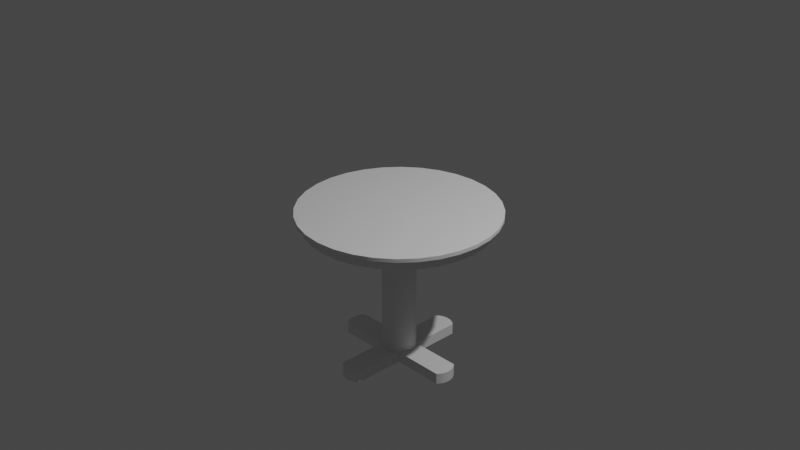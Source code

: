 # Source: Dinner_Table.blend  (saved by Blender 2.90.8; exported with 4.5.12 LTS)
import bpy
from mathutils import Matrix  # noqa: F401  (used for matrix-valued properties, if any)

bpy.ops.wm.read_factory_settings(use_empty=True)
scene = bpy.context.scene
scene.name = 'Scene'

# ---- collections
col_collection = bpy.data.collections.new('Collection'); scene.collection.children.link(col_collection)

# ---- node groups
ng_auto_smooth = bpy.data.node_groups.new('Auto Smooth', 'GeometryNodeTree')
_s = ng_auto_smooth.interface.new_socket(name='Geometry', in_out='OUTPUT', socket_type='NodeSocketGeometry')
_s = ng_auto_smooth.interface.new_socket(name='Geometry', in_out='INPUT', socket_type='NodeSocketGeometry')
_s = ng_auto_smooth.interface.new_socket(name='Angle', in_out='INPUT', socket_type='NodeSocketFloat')
_s.subtype = 'ANGLE'
_s.min_value = 0.0
_s.max_value = 3.142
ng_auto_smooth.is_modifier = True
_N = ng_auto_smooth.nodes; _L = ng_auto_smooth.links
n0 = _N.new('NodeGroupOutput'); n0.name = 'Group Output'; n0.location = (480, -100)
n1 = _N.new('NodeGroupInput'); n1.name = 'Group Input'; n1.location = (-420, -300)
n2 = _N.new('NodeGroupInput'); n2.name = 'Group Input.001'; n2.location = (-60, -100)
n3 = _N.new('GeometryNodeSetShadeSmooth'); n3.name = 'Set Shade Smooth'; n3.location = (120, -100)
n3.domain = 'EDGE'
n4 = _N.new('GeometryNodeSetShadeSmooth'); n4.name = 'Set Shade Smooth.001'; n4.location = (300, -100)
n5 = _N.new('GeometryNodeInputMeshEdgeAngle'); n5.name = 'Edge Angle'; n5.location = (-420, -220)
n6 = _N.new('GeometryNodeInputEdgeSmooth'); n6.name = 'Is Edge Smooth'; n6.location = (-60, -160)
n7 = _N.new('GeometryNodeInputShadeSmooth'); n7.name = 'Is Face Smooth'; n7.location = (-240, -340)
n8 = _N.new('FunctionNodeBooleanMath'); n8.name = 'Boolean Math'; n8.location = (-60, -220)
n9 = _N.new('FunctionNodeCompare'); n9.name = 'Compare'; n9.location = (-240, -180)
n9.operation = 'LESS_EQUAL'
_L.new(n5.outputs[0], n9.inputs[0])
_L.new(n4.outputs[0], n0.inputs[0])
_L.new(n1.outputs[1], n9.inputs[1])
_L.new(n9.outputs[0], n8.inputs[0])
_L.new(n7.outputs[0], n8.inputs[1])
_L.new(n2.outputs[0], n3.inputs[0])
_L.new(n6.outputs[0], n3.inputs[1])
_L.new(n3.outputs[0], n4.inputs[0])
_L.new(n8.outputs[0], n3.inputs[2])
n0.is_active_output = True

# ---- world
world_world = bpy.data.worlds.new('World'); scene.world = world_world
world_world.use_nodes = True; world_world.node_tree.nodes.clear()
_N = world_world.node_tree.nodes; _L = world_world.node_tree.links
n0 = _N.new('ShaderNodeOutputWorld'); n0.name = 'World Output'; n0.location = (300, 300)
n1 = _N.new('ShaderNodeBackground'); n1.name = 'Background'; n1.location = (10, 300)
n1.inputs[0].default_value = (0.05088, 0.05088, 0.05088, 1.0)
_L.new(n1.outputs[0], n0.inputs[0])
n0.is_active_output = True
world_world.color = (0.05088, 0.05088, 0.05088)
world_world.use_sun_shadow = False
world_world.sun_shadow_jitter_overblur = 0.0

# ---- cameras
cam_camera = bpy.data.cameras.new('Camera')
cam_camera.clip_end = 100.0
cam_camera.ortho_scale = 7.314

# ---- lights
light_light = bpy.data.lights.new('Light', 'POINT')
light_light.transmission_factor = 0.0
light_light.energy = 1000.0
light_light.shadow_soft_size = 0.1
light_light.shadow_maximum_resolution = 0.006
light_light.use_absolute_resolution = True

# ---- meshes
me_table = bpy.data.meshes.new('Table')
me_table.from_pydata([(-0.03577, 0.1781, -0.045), (-0.1969, 0.9804, 0.045), (-0.0003434, 0.1816, -0.045), (-0.001891, 1.0, 0.045), (0.0351, 0.1782, -0.045), (0.1932, 0.9812, 0.045), (0.06918, 0.1679, -0.045), (0.3809, 0.9246, 0.045), (0.1006, 0.1512, -0.045), (0.554, 0.8325, 0.045), (0.1282, 0.1287, -0.045), (0.7058, 0.7084, 0.045), (0.1508, 0.1012, -0.045), (0.8304, 0.5571, 0.045), (0.1677, 0.06982, -0.045), (0.9232, 0.3844, 0.045), (0.1781, 0.03577, -0.045), (0.9804, 0.1969, 0.045), (0.1816, 0.0003434, -0.045), (1.0, 0.001891, 0.045), (0.1782, -0.0351, -0.045), (0.9812, -0.1932, 0.045), (0.1679, -0.06918, -0.045), (0.9246, -0.3809, 0.045), (0.1512, -0.1006, -0.045), (0.8325, -0.554, 0.045), (0.1287, -0.1282, -0.045), (0.7084, -0.7058, 0.045), (0.1012, -0.1508, -0.045), (0.5571, -0.8304, 0.045), (0.06982, -0.1677, -0.045), (0.3844, -0.9232, 0.045), (0.03577, -0.1781, -0.045), (0.1969, -0.9804, 0.045), (0.0003433, -0.1816, -0.045), (0.00189, -1.0, 0.045), (-0.0351, -0.1782, -0.045), (-0.1932, -0.9812, 0.045), (-0.06919, -0.1679, -0.045), (-0.3809, -0.9246, 0.045), (-0.1006, -0.1512, -0.045), (-0.554, -0.8325, 0.045), (-0.1282, -0.1287, -0.045), (-0.7058, -0.7084, 0.045), (-0.1508, -0.1012, -0.045), (-0.8304, -0.5571, 0.045), (-0.1677, -0.06982, -0.045), (-0.9232, -0.3844, 0.045), (-0.1781, -0.03577, -0.045), (-0.9804, -0.1969, 0.045), (-0.1816, -0.0003432, -0.045), (-1.0, -0.00189, 0.045), (-0.1782, 0.0351, -0.045), (-0.9812, 0.1932, 0.045), (-0.1679, 0.06919, -0.045), (-0.9246, 0.3809, 0.045), (-0.1512, 0.1006, -0.045), (-0.8325, 0.554, 0.045), (-0.1287, 0.1282, -0.045), (-0.7084, 0.7058, 0.045), (-0.1012, 0.1508, -0.045), (-0.5571, 0.8304, 0.045), (-0.06982, 0.1677, -0.045), (-0.3844, 0.9232, 0.045), (-0.2897, 0.3092, 0.1078), (-0.2734, 0.5993, 0.1078), (-0.2467, 0.8509, 0.1078), (-0.4792, -0.7986, 0.1078), (-0.5331, -0.5611, 0.1078), (-0.5665, -0.2898, 0.1078), (-0.5782, -0.001092, 0.1078), (-0.5676, 0.2876, 0.1078), (-0.5352, 0.5591, 0.1078), (-0.4822, 0.7968, 0.1078), (-0.6965, -0.712, 0.1078), (-0.7745, -0.4971, 0.1078), (-0.8227, -0.256, 0.1078), (-0.8393, -0.001586, 0.1078), (-0.8237, 0.2529, 0.1078), (-0.7764, 0.4941, 0.1078), (-0.6992, 0.7094, 0.1078), (-0.4107, 0.9862, 0.1078), (-0.5952, 0.8871, 0.1078), (-0.7568, 0.754, 0.1078), (-0.8894, 0.5918, 0.1078), (-0.9877, 0.4069, 0.1078), (-1.048, 0.2064, 0.1078), (-1.068, -0.002019, 0.1078), (-1.047, -0.2104, 0.1078), (-0.9862, -0.4107, 0.1078), (-0.8871, -0.5952, 0.1078), (-0.754, -0.7568, 0.1078), (-0.5918, -0.8894, 0.1078), (-0.4069, -0.9877, 0.1078), (-0.2064, -1.048, 0.1078), (0.002019, -1.068, 0.1078), (0.2104, -1.047, 0.1078), (0.4107, -0.9862, 0.1078), (0.5952, -0.8871, 0.1078), (0.7568, -0.754, 0.1078), (0.8894, -0.5918, 0.1078), (0.9877, -0.4069, 0.1078), (1.048, -0.2064, 0.1078), (1.068, 0.00202, 0.1078), (1.047, 0.2104, 0.1078), (0.9862, 0.4107, 0.1078), (0.8871, 0.5952, 0.1078), (0.754, 0.7568, 0.1078), (0.5918, 0.8894, 0.1078), (0.4069, 0.9877, 0.1078), (0.2064, 1.048, 0.1078), (-0.2104, 1.047, 0.1078), (-0.00202, 1.068, 0.1078), (-0.1969, 0.9804, -0.045), (-0.001891, 1.0, -0.045), (0.1932, 0.9812, -0.045), (0.3809, 0.9246, -0.045), (0.554, 0.8325, -0.045), (0.7058, 0.7084, -0.045), (0.8304, 0.5571, -0.045), (0.9232, 0.3844, -0.045), (0.9804, 0.1969, -0.045), (1.0, 0.001891, -0.045), (0.9812, -0.1932, -0.045), (0.9246, -0.3809, -0.045), (0.8325, -0.554, -0.045), (0.7084, -0.7058, -0.045), (0.5571, -0.8304, -0.045), (0.3844, -0.9232, -0.045), (0.1969, -0.9804, -0.045), (0.00189, -1.0, -0.045), (-0.1932, -0.9812, -0.045), (-0.3809, -0.9246, -0.045), (-0.554, -0.8325, -0.045), (-0.7058, -0.7084, -0.045), (-0.8304, -0.5571, -0.045), (-0.9232, -0.3844, -0.045), (-0.9804, -0.1969, -0.045), (-1.0, -0.00189, -0.045), (-0.9812, 0.1932, -0.045), (-0.9246, 0.3809, -0.045), (-0.8325, 0.554, -0.045), (-0.7084, 0.7058, -0.045), (-0.5571, 0.8304, -0.045), (-0.3844, 0.9232, -0.045), (-0.03577, 0.1781, -1.603), (-0.0003434, 0.1816, -1.603), (0.0351, 0.1782, -1.603), (0.06918, 0.1679, -1.603), (0.1006, 0.1512, -1.603), (0.1282, 0.1287, -1.603), (0.1508, 0.1012, -1.603), (0.1677, 0.06982, -1.603), (0.1781, 0.03577, -1.603), (0.1816, 0.0003434, -1.603), (0.1782, -0.0351, -1.603), (0.1679, -0.06918, -1.603), (0.1512, -0.1006, -1.603), (0.1287, -0.1282, -1.603), (0.1012, -0.1508, -1.603), (0.06982, -0.1677, -1.603), (0.03577, -0.1781, -1.603), (0.0003433, -0.1816, -1.603), (-0.0351, -0.1782, -1.603), (-0.06919, -0.1679, -1.603), (-0.1006, -0.1512, -1.603), (-0.1282, -0.1287, -1.603), (-0.1508, -0.1012, -1.603), (-0.1677, -0.06982, -1.603), (-0.1781, -0.03577, -1.603), (-0.1816, -0.0003432, -1.603), (-0.1782, 0.0351, -1.603), (-0.1679, 0.06919, -1.603), (-0.1512, 0.1006, -1.603), (-0.1287, 0.1282, -1.603), (-0.1012, 0.1508, -1.603), (-0.06982, 0.1677, -1.603), (-0.00202, 1.068, 0.0682), (-0.2104, 1.047, 0.0682), (0.2064, 1.048, 0.0682), (0.4069, 0.9877, 0.0682), (0.5918, 0.8894, 0.0682), (0.754, 0.7568, 0.0682), (0.8871, 0.5952, 0.0682), (0.9862, 0.4107, 0.0682), (1.047, 0.2104, 0.0682), (1.068, 0.00202, 0.0682), (1.048, -0.2064, 0.0682), (0.9877, -0.4069, 0.0682), (0.8894, -0.5918, 0.0682), (0.7568, -0.754, 0.0682), (0.5952, -0.8871, 0.0682), (0.4107, -0.9862, 0.0682), (0.2104, -1.047, 0.0682), (0.002019, -1.068, 0.0682), (-0.2064, -1.048, 0.0682), (-0.4069, -0.9877, 0.0682), (-0.5918, -0.8894, 0.0682), (-0.754, -0.7568, 0.0682), (-0.8871, -0.5952, 0.0682), (-0.9862, -0.4107, 0.0682), (-1.047, -0.2104, 0.0682), (-1.068, -0.002019, 0.0682), (-1.048, 0.2064, 0.0682), (-0.9877, 0.4069, 0.0682), (-0.8894, 0.5918, 0.0682), (-0.7568, 0.754, 0.0682), (-0.5952, 0.8871, 0.0682), (-0.4107, 0.9862, 0.0682), (-0.2947, -0.0005569, 0.1078), (-0.2885, -0.3103, 0.1078), (-0.2712, -0.6003, 0.1078), (-0.2435, -0.8518, 0.1078), (-0.001644, 0.8694, 0.1078), (-0.00116, 0.6132, 0.1078), (-0.0005996, 0.3169, 0.1078), (-5.573e-07, 2.87e-07, 0.1078), (0.0005986, -0.3169, 0.1078), (0.001159, -0.6132, 0.1078), (0.001643, -0.8694, 0.1078), (0.2435, 0.8518, 0.1078), (0.2712, 0.6003, 0.1078), (0.2885, 0.3103, 0.1078), (0.2947, 0.0005576, 0.1078), (0.2897, -0.3092, 0.1078), (0.2734, -0.5993, 0.1078), (0.2467, -0.8509, 0.1078), (0.4792, 0.7986, 0.1078), (0.5331, 0.5611, 0.1078), (0.5665, 0.2898, 0.1078), (0.5782, 0.001093, 0.1078), (0.5676, -0.2876, 0.1078), (0.5352, -0.5591, 0.1078), (0.4822, -0.7968, 0.1078), (0.6965, 0.712, 0.1078), (0.7745, 0.4971, 0.1078), (0.8227, 0.256, 0.1078), (0.8393, 0.001587, 0.1078), (0.8237, -0.2529, 0.1078), (0.7764, -0.4941, 0.1078), (0.6992, -0.7094, 0.1078), (0.1184, 0.121, -1.603), (0.08147, 0.1358, -1.603), (0.04139, 0.1448, -1.603), (-0.0002795, 0.1478, -1.603), (-0.04194, 0.1447, -1.603), (-0.08198, 0.1355, -1.603), (-0.1189, 0.1206, -1.603), (0.1317, 0.08451, -1.603), (0.09063, 0.09539, -1.603), (0.0461, 0.1021, -1.603), (-0.0001972, 0.1043, -1.603), (-0.04649, 0.1019, -1.603), (-0.09099, 0.09505, -1.603), (-0.132, 0.08401, -1.603), (0.1399, 0.04353, -1.603), (0.09631, 0.04927, -1.603), (0.04905, 0.05276, -1.603), (-0.000102, 0.05388, -1.603), (-0.04925, 0.05257, -1.603), (-0.09649, 0.0489, -1.603), (-0.14, 0.043, -1.603), (0.1427, 0.0002699, -1.603), (0.09829, 0.0001859, -1.603), (0.05011, 9.481e-05, -1.603), (-4.968e-08, 1.078e-07, -1.603), (-0.05011, -9.465e-05, -1.603), (-0.09829, -0.0001856, -1.603), (-0.1427, -0.0002698, -1.603), (0.14, -0.043, -1.603), (0.0965, -0.0489, -1.603), (0.04925, -0.05257, -1.603), (0.0001018, -0.05388, -1.603), (-0.04905, -0.05276, -1.603), (-0.09631, -0.04927, -1.603), (-0.1399, -0.04353, -1.603), (0.132, -0.08401, -1.603), (0.09099, -0.09505, -1.603), (0.04649, -0.1019, -1.603), (0.0001971, -0.1043, -1.603), (-0.0461, -0.1021, -1.603), (-0.09063, -0.09539, -1.603), (-0.1317, -0.08451, -1.603), (0.1189, -0.1206, -1.603), (0.08198, -0.1355, -1.603), (0.04194, -0.1447, -1.603), (0.0002796, -0.1478, -1.603), (-0.04139, -0.1448, -1.603), (-0.08147, -0.1358, -1.603), (-0.1184, -0.121, -1.603), (0.1782, -0.0351, -0.4914), (0.1816, 0.0003434, -0.4914), (-0.1781, -0.03577, -0.4914), (-0.1677, -0.06982, -0.4914), (0.1679, -0.06918, -0.4914), (-0.1816, -0.0003432, -0.4914), (0.1512, -0.1006, -0.4914), (-0.1782, 0.0351, -0.4914), (0.1287, -0.1282, -0.4914), (-0.1679, 0.06919, -0.4914), (0.1012, -0.1508, -0.4914), (-0.0003434, 0.1816, -0.4914), (-0.03577, 0.1781, -0.4914), (-0.1512, 0.1006, -0.4914), (0.06982, -0.1677, -0.4914), (0.0351, 0.1782, -0.4914), (-0.1287, 0.1282, -0.4914), (0.03577, -0.1781, -0.4914), (0.06918, 0.1679, -0.4914), (-0.1012, 0.1508, -0.4914), (0.0003433, -0.1816, -0.4914), (0.1006, 0.1512, -0.4914), (-0.06982, 0.1677, -0.4914), (-0.0351, -0.1782, -0.4914), (0.1282, 0.1287, -0.4914), (-0.06919, -0.1679, -0.4914), (0.1508, 0.1012, -0.4914), (-0.1006, -0.1512, -0.4914), (0.1677, 0.06982, -0.4914), (-0.1282, -0.1287, -0.4914), (0.1781, 0.03577, -0.4914), (-0.1508, -0.1012, -0.4914), (0.1782, -0.0351, -1.186), (-0.1781, -0.03577, -1.186), (0.1679, -0.06918, -1.186), (-0.1816, -0.0003432, -1.186), (0.1512, -0.1006, -1.186), (-0.1782, 0.0351, -1.186), (0.1287, -0.1282, -1.186), (-0.1679, 0.06919, -1.186), (0.1012, -0.1508, -1.186), (-0.0003434, 0.1816, -1.186), (-0.1512, 0.1006, -1.186), (0.06982, -0.1677, -1.186), (0.0351, 0.1782, -1.186), (-0.1287, 0.1282, -1.186), (0.03577, -0.1781, -1.186), (0.06918, 0.1679, -1.186), (-0.1012, 0.1508, -1.186), (0.0003433, -0.1816, -1.186), (0.1006, 0.1512, -1.186), (-0.06982, 0.1677, -1.186), (-0.0351, -0.1782, -1.186), (0.1282, 0.1287, -1.186), (-0.06919, -0.1679, -1.186), (0.1508, 0.1012, -1.186), (-0.1006, -0.1512, -1.186), (0.1677, 0.06982, -1.186), (-0.1282, -0.1287, -1.186), (0.1781, 0.03577, -1.186), (-0.1508, -0.1012, -1.186), (0.1816, 0.0003434, -1.186), (-0.1677, -0.06982, -1.186), (-0.03577, 0.1781, -1.186), (0.1822, 0.0003446, -0.9982), (-0.1682, -0.07005, -0.9982), (-0.03589, 0.1786, -0.9982), (0.1788, -0.03521, -0.9982), (-0.1786, -0.03588, -0.9982), (0.1685, -0.06941, -0.9982), (-0.1822, -0.0003443, -0.9982), (0.1517, -0.1009, -0.9982), (-0.1788, 0.03521, -0.9982), (0.1291, -0.1286, -0.9982), (-0.1685, 0.06941, -0.9982), (0.1015, -0.1513, -0.9982), (-0.0003445, 0.1822, -0.9982), (-0.1517, 0.1009, -0.9982), (0.07005, -0.1682, -0.9982), (0.03521, 0.1788, -0.9982), (-0.1291, 0.1286, -0.9982), (0.03589, -0.1786, -0.9982), (0.06941, 0.1685, -0.9982), (-0.1015, 0.1513, -0.9982), (0.0003444, -0.1822, -0.9982), (0.1009, 0.1517, -0.9982), (-0.07005, 0.1682, -0.9982), (-0.03521, -0.1788, -0.9982), (0.1286, 0.1291, -0.9982), (-0.06941, -0.1685, -0.9982), (0.1513, 0.1015, -0.9982), (-0.1009, -0.1517, -0.9982), (0.1682, 0.07005, -0.9982), (-0.1286, -0.1291, -0.9982), (0.1786, 0.03589, -0.9982), (-0.1513, -0.1015, -0.9982), (0.1803, 0.000341, -0.6979), (-0.1665, -0.06932, -0.6979), (-0.03551, 0.1768, -0.6979), (0.1769, -0.03484, -0.6979), (-0.1768, -0.03551, -0.6979), (0.1667, -0.06869, -0.6979), (-0.1803, -0.0003407, -0.6979), (0.1501, -0.09989, -0.6979), (-0.1769, 0.03484, -0.6979), (0.1277, -0.1273, -0.6979), (-0.1667, 0.06869, -0.6979), (0.1005, -0.1497, -0.6979), (-0.0003409, 0.1803, -0.6979), (-0.1501, 0.09989, -0.6979), (0.06932, -0.1665, -0.6979), (0.03484, 0.1769, -0.6979), (-0.1277, 0.1273, -0.6979), (0.03551, -0.1768, -0.6979), (0.06869, 0.1667, -0.6979), (-0.1005, 0.1497, -0.6979), (0.0003408, -0.1803, -0.6979), (0.09989, 0.1501, -0.6979), (-0.06932, 0.1665, -0.6979), (-0.03484, -0.1769, -0.6979), (0.1273, 0.1277, -0.6979), (-0.06869, -0.1667, -0.6979), (0.1497, 0.1005, -0.6979), (-0.09989, -0.1501, -0.6979), (0.1665, 0.06932, -0.6979), (-0.1273, -0.1277, -0.6979), (0.1768, 0.03551, -0.6979), (-0.1497, -0.1005, -0.6979), (0.1769, -0.03484, -0.821), (-0.1767, -0.0355, -0.821), (0.1667, -0.06867, -0.821), (-0.1803, -0.0003407, -0.821), (0.1501, -0.09987, -0.821), (-0.1769, 0.03484, -0.821), (0.1277, -0.1272, -0.821), (-0.1667, 0.06867, -0.821), (0.1004, -0.1497, -0.821), (-0.0003409, 0.1803, -0.821), (-0.1501, 0.09987, -0.821), (0.0693, -0.1664, -0.821), (0.03484, 0.1769, -0.821), (-0.1277, 0.1272, -0.821), (0.0355, -0.1767, -0.821), (0.06867, 0.1667, -0.821), (-0.1004, 0.1497, -0.821), (0.0003408, -0.1803, -0.821), (0.09987, 0.1501, -0.821), (-0.0693, 0.1664, -0.821), (-0.03484, -0.1769, -0.821), (0.1272, 0.1277, -0.821), (-0.06867, -0.1667, -0.821), (0.1497, 0.1004, -0.821), (-0.09987, -0.1501, -0.821), (0.1664, 0.0693, -0.821), (-0.1272, -0.1277, -0.821), (0.1767, 0.0355, -0.821), (-0.1497, -0.1004, -0.821), (0.1803, 0.0003409, -0.821), (-0.1664, -0.0693, -0.821), (-0.0355, 0.1767, -0.821), (0.1782, -0.0351, -1.482), (-0.1781, -0.03577, -1.482), (0.1679, -0.06918, -1.482), (-0.1816, -0.0003432, -1.482), (0.1512, -0.1006, -1.482), (-0.1782, 0.0351, -1.482), (0.1287, -0.1282, -1.482), (-0.1679, 0.06919, -1.482), (0.1012, -0.1508, -1.482), (-0.0003434, 0.1816, -1.482), (-0.1512, 0.1006, -1.482), (0.06982, -0.1677, -1.482), (0.0351, 0.1782, -1.482), (-0.1287, 0.1282, -1.482), (0.03577, -0.1781, -1.482), (0.06918, 0.1679, -1.482), (-0.1012, 0.1508, -1.482), (0.0003433, -0.1816, -1.482), (0.1006, 0.1512, -1.482), (-0.06982, 0.1677, -1.482), (-0.0351, -0.1782, -1.482), (0.1282, 0.1287, -1.482), (-0.06919, -0.1679, -1.482), (0.1508, 0.1012, -1.482), (-0.1006, -0.1512, -1.482), (0.1677, 0.06982, -1.482), (-0.1282, -0.1287, -1.482), (0.1781, 0.03577, -1.482), (-0.1508, -0.1012, -1.482), (0.1816, 0.0003434, -1.482), (-0.1677, -0.06982, -1.482), (-0.03577, 0.1781, -1.482), (0.1297, -0.6886, -1.603), (0.1022, -0.7112, -1.603), (0.07086, -0.7281, -1.603), (0.03681, -0.7385, -1.603), (0.001388, -0.742, -1.603), (-0.03405, -0.7386, -1.603), (-0.06814, -0.7283, -1.603), (-0.09957, -0.7116, -1.603), (-0.1271, -0.6891, -1.603), (0.1297, -0.6886, -1.482), (0.1022, -0.7112, -1.482), (0.07086, -0.7281, -1.482), (0.03681, -0.7385, -1.482), (0.001388, -0.742, -1.482), (-0.03405, -0.7386, -1.482), (-0.06814, -0.7283, -1.482), (-0.09957, -0.7116, -1.482), (-0.1271, -0.6891, -1.482), (-0.6903, -0.1297, -1.603), (-0.7129, -0.1022, -1.603), (-0.7298, -0.07084, -1.603), (-0.7402, -0.03679, -1.603), (-0.7437, -0.001368, -1.603), (-0.7403, 0.03407, -1.603), (-0.7301, 0.06816, -1.603), (-0.7133, 0.09959, -1.603), (-0.6908, 0.1272, -1.603), (-0.7402, -0.03679, -1.482), (-0.7437, -0.001368, -1.482), (-0.7403, 0.03407, -1.482), (-0.7301, 0.06816, -1.482), (-0.7133, 0.09959, -1.482), (-0.6908, 0.1272, -1.482), (-0.6903, -0.1297, -1.482), (-0.7129, -0.1022, -1.482), (-0.7298, -0.07084, -1.482), (0.6905, 0.1297, -1.603), (0.7132, 0.1022, -1.603), (0.73, 0.07085, -1.603), (0.7404, 0.0368, -1.603), (0.744, 0.001376, -1.603), (0.7406, -0.03406, -1.603), (0.7303, -0.06815, -1.603), (0.7136, -0.09958, -1.603), (0.691, -0.1271, -1.603), (0.7406, -0.03406, -1.482), (0.7303, -0.06815, -1.482), (0.7136, -0.09958, -1.482), (0.691, -0.1271, -1.482), (0.6905, 0.1297, -1.482), (0.7132, 0.1022, -1.482), (0.73, 0.07085, -1.482), (0.7404, 0.0368, -1.482), (0.744, 0.001376, -1.482), (-0.03683, 0.738, -1.603), (-0.001402, 0.7416, -1.603), (0.03404, 0.7382, -1.603), (0.06813, 0.7279, -1.603), (0.09956, 0.7112, -1.603), (0.1271, 0.6886, -1.603), (-0.1297, 0.6882, -1.603), (-0.1022, 0.7108, -1.603), (-0.07088, 0.7276, -1.603), (-0.001402, 0.7416, -1.482), (0.03404, 0.7382, -1.482), (-0.1297, 0.6882, -1.482), (0.06813, 0.7279, -1.482), (-0.1022, 0.7108, -1.482), (0.09956, 0.7112, -1.482), (-0.07088, 0.7276, -1.482), (0.1271, 0.6886, -1.482), (-0.03683, 0.738, -1.482)], [], [(113, 1, 3, 114), (114, 3, 5, 115), (115, 5, 7, 116), (116, 7, 9, 117), (117, 9, 11, 118), (118, 11, 13, 119), (119, 13, 15, 120), (120, 15, 17, 121), (121, 17, 19, 122), (122, 19, 21, 123), (123, 21, 23, 124), (124, 23, 25, 125), (125, 25, 27, 126), (126, 27, 29, 127), (127, 29, 31, 128), (128, 31, 33, 129), (129, 33, 35, 130), (130, 35, 37, 131), (131, 37, 39, 132), (132, 39, 41, 133), (133, 41, 43, 134), (134, 43, 45, 135), (135, 45, 47, 136), (136, 47, 49, 137), (137, 49, 51, 138), (138, 51, 53, 139), (139, 53, 55, 140), (140, 55, 57, 141), (141, 57, 59, 142), (142, 59, 61, 143), (212, 94, 95, 219), (143, 61, 63, 144), (144, 63, 1, 113), (211, 212, 219, 218), (210, 211, 218, 217), (209, 210, 217, 216), (64, 209, 216, 215), (65, 64, 215, 214), (66, 65, 214, 213), (111, 66, 213, 112), (67, 93, 94, 212), (68, 67, 212, 211), (69, 68, 211, 210), (70, 69, 210, 209), (71, 70, 209, 64), (72, 71, 64, 65), (73, 72, 65, 66), (81, 73, 66, 111), (74, 92, 93, 67), (75, 74, 67, 68), (76, 75, 68, 69), (77, 76, 69, 70), (78, 77, 70, 71), (79, 78, 71, 72), (80, 79, 72, 73), (82, 80, 73, 81), (90, 91, 92, 74), (89, 90, 74, 75), (88, 89, 75, 76), (87, 88, 76, 77), (86, 87, 77, 78), (85, 86, 78, 79), (84, 85, 79, 80), (83, 84, 80, 82), (21, 19, 186, 187), (1, 63, 208, 178), (3, 1, 178, 177), (47, 45, 199, 200), (29, 27, 190, 191), (11, 9, 181, 182), (55, 53, 203, 204), (37, 35, 194, 195), (19, 17, 185, 186), (63, 61, 207, 208), (45, 43, 198, 199), (27, 25, 189, 190), (9, 7, 180, 181), (53, 51, 202, 203), (35, 33, 193, 194), (17, 15, 184, 185), (61, 59, 206, 207), (43, 41, 197, 198), (25, 23, 188, 189), (7, 5, 179, 180), (51, 49, 201, 202), (33, 31, 192, 193), (15, 13, 183, 184), (59, 57, 205, 206), (41, 39, 196, 197), (23, 21, 187, 188), (5, 3, 177, 179), (49, 47, 200, 201), (31, 29, 191, 192), (13, 11, 182, 183), (57, 55, 204, 205), (39, 37, 195, 196), (454, 456, 530, 529), (2, 0, 113, 114), (4, 2, 114, 115), (6, 4, 115, 116), (8, 6, 116, 117), (10, 8, 117, 118), (12, 10, 118, 119), (14, 12, 119, 120), (16, 14, 120, 121), (18, 16, 121, 122), (20, 18, 122, 123), (22, 20, 123, 124), (24, 22, 124, 125), (26, 24, 125, 126), (28, 26, 126, 127), (30, 28, 127, 128), (32, 30, 128, 129), (34, 32, 129, 130), (36, 34, 130, 131), (38, 36, 131, 132), (40, 38, 132, 133), (42, 40, 133, 134), (44, 42, 134, 135), (46, 44, 135, 136), (48, 46, 136, 137), (50, 48, 137, 138), (52, 50, 138, 139), (54, 52, 139, 140), (56, 54, 140, 141), (58, 56, 141, 142), (60, 58, 142, 143), (62, 60, 143, 144), (0, 62, 144, 113), (150, 151, 241, 149), (168, 167, 501, 502), (153, 152, 520, 521), (476, 478, 516, 515), (479, 450, 527, 535), (455, 457, 512, 511), (152, 151, 519, 520), (167, 166, 500, 501), (467, 470, 496, 495), (176, 175, 543, 544), (174, 173, 507, 508), (161, 160, 484, 485), (468, 471, 552, 550), (480, 451, 509, 517), (461, 464, 494, 493), (146, 145, 536, 537), (175, 174, 542, 543), (160, 159, 483, 484), (469, 481, 553, 551), (462, 465, 548, 546), (159, 158, 482, 483), (463, 466, 549, 547), (481, 459, 545, 553), (456, 458, 492, 491), (477, 479, 535, 534), (470, 472, 497, 496), (151, 150, 518, 519), (166, 165, 489, 490), (158, 157, 525, 526), (478, 480, 517, 516), (471, 473, 532, 531), (173, 172, 506, 507), (206, 205, 84, 83), (179, 177, 112, 110), (192, 191, 98, 97), (205, 204, 85, 84), (177, 178, 111, 112), (191, 190, 99, 98), (204, 203, 86, 85), (190, 189, 100, 99), (203, 202, 87, 86), (189, 188, 101, 100), (202, 201, 88, 87), (188, 187, 102, 101), (201, 200, 89, 88), (187, 186, 103, 102), (200, 199, 90, 89), (186, 185, 104, 103), (199, 198, 91, 90), (185, 184, 105, 104), (198, 197, 92, 91), (184, 183, 106, 105), (197, 196, 93, 92), (183, 182, 107, 106), (196, 195, 94, 93), (178, 208, 81, 111), (182, 181, 108, 107), (195, 194, 95, 94), (208, 207, 82, 81), (181, 180, 109, 108), (194, 193, 96, 95), (207, 206, 83, 82), (180, 179, 110, 109), (193, 192, 97, 96), (112, 213, 220, 110), (213, 214, 221, 220), (214, 215, 222, 221), (215, 216, 223, 222), (216, 217, 224, 223), (217, 218, 225, 224), (218, 219, 226, 225), (219, 95, 96, 226), (110, 220, 227, 109), (220, 221, 228, 227), (221, 222, 229, 228), (222, 223, 230, 229), (223, 224, 231, 230), (224, 225, 232, 231), (225, 226, 233, 232), (226, 96, 97, 233), (109, 227, 234, 108), (227, 228, 235, 234), (228, 229, 236, 235), (229, 230, 237, 236), (230, 231, 238, 237), (231, 232, 239, 238), (232, 233, 240, 239), (233, 97, 98, 240), (108, 234, 106, 107), (234, 235, 105, 106), (235, 236, 104, 105), (236, 237, 103, 104), (237, 238, 102, 103), (238, 239, 101, 102), (239, 240, 100, 101), (240, 98, 99, 100), (151, 152, 248, 241), (152, 153, 255, 248), (153, 154, 262, 255), (154, 155, 269, 262), (155, 156, 276, 269), (156, 157, 283, 276), (157, 158, 159, 283), (149, 241, 242, 148), (241, 248, 249, 242), (248, 255, 256, 249), (255, 262, 263, 256), (262, 269, 270, 263), (269, 276, 277, 270), (276, 283, 284, 277), (283, 159, 160, 284), (148, 242, 243, 147), (242, 249, 250, 243), (249, 256, 257, 250), (256, 263, 264, 257), (263, 270, 271, 264), (270, 277, 278, 271), (277, 284, 285, 278), (284, 160, 161, 285), (147, 243, 244, 146), (243, 250, 251, 244), (250, 257, 258, 251), (257, 264, 265, 258), (264, 271, 272, 265), (271, 278, 279, 272), (278, 285, 286, 279), (285, 161, 162, 286), (146, 244, 245, 145), (244, 251, 252, 245), (251, 258, 259, 252), (258, 265, 266, 259), (265, 272, 273, 266), (272, 279, 280, 273), (279, 286, 287, 280), (286, 162, 163, 287), (145, 245, 246, 176), (245, 252, 253, 246), (252, 259, 260, 253), (259, 266, 267, 260), (266, 273, 274, 267), (273, 280, 281, 274), (280, 287, 288, 281), (287, 163, 164, 288), (176, 246, 247, 175), (246, 253, 254, 247), (253, 260, 261, 254), (260, 267, 268, 261), (267, 274, 275, 268), (274, 281, 282, 275), (281, 288, 289, 282), (288, 164, 165, 289), (175, 247, 173, 174), (247, 254, 172, 173), (254, 261, 171, 172), (261, 268, 170, 171), (268, 275, 169, 170), (275, 282, 168, 169), (282, 289, 167, 168), (289, 165, 166, 167), (44, 46, 293, 321), (16, 18, 291, 320), (42, 44, 321, 319), (14, 16, 320, 318), (40, 42, 319, 317), (12, 14, 318, 316), (38, 40, 317, 315), (10, 12, 316, 314), (36, 38, 315, 313), (62, 0, 302, 312), (8, 10, 314, 311), (34, 36, 313, 310), (60, 62, 312, 309), (6, 8, 311, 308), (32, 34, 310, 307), (58, 60, 309, 306), (4, 6, 308, 305), (30, 32, 307, 304), (56, 58, 306, 303), (2, 4, 305, 301), (28, 30, 304, 300), (54, 56, 303, 299), (0, 2, 301, 302), (26, 28, 300, 298), (52, 54, 299, 297), (24, 26, 298, 296), (50, 52, 297, 295), (22, 24, 296, 294), (48, 50, 295, 292), (20, 22, 294, 290), (46, 48, 292, 293), (18, 20, 290, 291), (385, 355, 352, 350), (384, 354, 351, 349), (383, 385, 350, 348), (382, 384, 349, 347), (381, 383, 348, 346), (380, 382, 347, 345), (379, 381, 346, 344), (378, 380, 345, 343), (377, 379, 344, 342), (376, 356, 353, 341), (375, 378, 343, 340), (374, 377, 342, 339), (373, 376, 341, 338), (372, 375, 340, 337), (371, 374, 339, 336), (370, 373, 338, 335), (369, 372, 337, 334), (368, 371, 336, 333), (367, 370, 335, 332), (366, 369, 334, 331), (365, 368, 333, 330), (364, 367, 332, 329), (356, 366, 331, 353), (363, 365, 330, 328), (362, 364, 329, 327), (361, 363, 328, 326), (360, 362, 327, 325), (359, 361, 326, 324), (358, 360, 325, 323), (357, 359, 324, 322), (355, 358, 323, 352), (354, 357, 322, 351), (447, 418, 357, 354), (448, 419, 358, 355), (418, 420, 359, 357), (419, 421, 360, 358), (420, 422, 361, 359), (421, 423, 362, 360), (422, 424, 363, 361), (423, 425, 364, 362), (424, 426, 365, 363), (449, 427, 366, 356), (425, 428, 367, 364), (426, 429, 368, 365), (427, 430, 369, 366), (428, 431, 370, 367), (429, 432, 371, 368), (430, 433, 372, 369), (431, 434, 373, 370), (432, 435, 374, 371), (433, 436, 375, 372), (434, 437, 376, 373), (435, 438, 377, 374), (436, 439, 378, 375), (437, 449, 356, 376), (438, 440, 379, 377), (439, 441, 380, 378), (440, 442, 381, 379), (441, 443, 382, 380), (442, 444, 383, 381), (443, 445, 384, 382), (444, 446, 385, 383), (445, 447, 354, 384), (446, 448, 355, 385), (321, 293, 387, 417), (320, 291, 386, 416), (319, 321, 417, 415), (318, 320, 416, 414), (317, 319, 415, 413), (316, 318, 414, 412), (315, 317, 413, 411), (314, 316, 412, 410), (313, 315, 411, 409), (312, 302, 388, 408), (311, 314, 410, 407), (310, 313, 409, 406), (309, 312, 408, 405), (308, 311, 407, 404), (307, 310, 406, 403), (306, 309, 405, 402), (305, 308, 404, 401), (304, 307, 403, 400), (303, 306, 402, 399), (301, 305, 401, 398), (300, 304, 400, 397), (299, 303, 399, 396), (302, 301, 398, 388), (298, 300, 397, 395), (297, 299, 396, 394), (296, 298, 395, 393), (295, 297, 394, 392), (294, 296, 393, 391), (292, 295, 392, 390), (290, 294, 391, 389), (293, 292, 390, 387), (291, 290, 389, 386), (417, 387, 448, 446), (416, 386, 447, 445), (415, 417, 446, 444), (414, 416, 445, 443), (413, 415, 444, 442), (412, 414, 443, 441), (411, 413, 442, 440), (410, 412, 441, 439), (409, 411, 440, 438), (408, 388, 449, 437), (407, 410, 439, 436), (406, 409, 438, 435), (405, 408, 437, 434), (404, 407, 436, 433), (403, 406, 435, 432), (402, 405, 434, 431), (401, 404, 433, 430), (400, 403, 432, 429), (399, 402, 431, 428), (398, 401, 430, 427), (397, 400, 429, 426), (396, 399, 428, 425), (388, 398, 427, 449), (395, 397, 426, 424), (394, 396, 425, 423), (393, 395, 424, 422), (392, 394, 423, 421), (391, 393, 422, 420), (390, 392, 421, 419), (389, 391, 420, 418), (387, 390, 419, 448), (386, 389, 418, 447), (350, 352, 480, 478), (349, 351, 479, 477), (348, 350, 478, 476), (347, 349, 477, 475), (346, 348, 476, 474), (345, 347, 475, 473), (344, 346, 474, 472), (343, 345, 473, 471), (342, 344, 472, 470), (341, 353, 481, 469), (340, 343, 471, 468), (339, 342, 470, 467), (338, 341, 469, 466), (337, 340, 468, 465), (336, 339, 467, 464), (335, 338, 466, 463), (334, 337, 465, 462), (333, 336, 464, 461), (332, 335, 463, 460), (331, 334, 462, 459), (330, 333, 461, 458), (329, 332, 460, 457), (353, 331, 459, 481), (328, 330, 458, 456), (327, 329, 457, 455), (326, 328, 456, 454), (325, 327, 455, 453), (324, 326, 454, 452), (323, 325, 453, 451), (322, 324, 452, 450), (352, 323, 451, 480), (351, 322, 450, 479), (491, 492, 483, 482), (492, 493, 484, 483), (493, 494, 485, 484), (494, 495, 486, 485), (495, 496, 487, 486), (496, 497, 488, 487), (497, 498, 489, 488), (498, 499, 490, 489), (162, 161, 485, 486), (474, 476, 499, 498), (476, 166, 490, 499), (163, 162, 486, 487), (458, 461, 493, 492), (158, 456, 491, 482), (164, 163, 487, 488), (472, 474, 498, 497), (464, 467, 495, 494), (165, 164, 488, 489), (517, 509, 503, 502), (509, 510, 504, 503), (510, 511, 505, 504), (511, 512, 506, 505), (512, 513, 507, 506), (513, 514, 508, 507), (515, 516, 501, 500), (516, 517, 502, 501), (460, 463, 514, 513), (169, 168, 502, 503), (453, 455, 511, 510), (170, 169, 503, 504), (166, 476, 515, 500), (171, 170, 504, 505), (451, 453, 510, 509), (457, 460, 513, 512), (463, 174, 508, 514), (172, 171, 505, 506), (535, 527, 523, 522), (527, 528, 524, 523), (528, 529, 525, 524), (529, 530, 526, 525), (531, 532, 519, 518), (532, 533, 520, 519), (533, 534, 521, 520), (534, 535, 522, 521), (475, 477, 534, 533), (154, 153, 521, 522), (155, 154, 522, 523), (452, 454, 529, 528), (473, 475, 533, 532), (156, 155, 523, 524), (456, 158, 526, 530), (157, 156, 524, 525), (450, 452, 528, 527), (150, 471, 531, 518), (553, 545, 537, 536), (545, 546, 538, 537), (546, 548, 539, 538), (547, 549, 543, 542), (548, 550, 540, 539), (549, 551, 544, 543), (550, 552, 541, 540), (551, 553, 536, 544), (147, 146, 537, 538), (145, 176, 544, 536), (459, 462, 546, 545), (148, 147, 538, 539), (466, 469, 551, 549), (465, 468, 550, 548), (149, 148, 539, 540), (174, 463, 547, 542), (150, 149, 540, 541), (471, 150, 541, 552)])
me_table.polygons.foreach_set('use_smooth', [True] * 552)
_uv = me_table.uv_layers.new(name='UVMap')
_uv.uv.foreach_set('vector', [1.0, 0.5, 1.0, 1.0, 0.9688, 1.0, 0.9688, 0.5, 0.9688, 0.5, 0.9688, 1.0, 0.9375, 1.0, 0.9375, 0.5, 0.9375, 0.5, 0.9375, 1.0, 0.9062, 1.0, 0.9062, 0.5, 0.9062, 0.5, 0.9062, 1.0, 0.875, 1.0, 0.875, 0.5, 0.875, 0.5, 0.875, 1.0, 0.8438, 1.0, 0.8438, 0.5, 0.8438, 0.5, 0.8438, 1.0, 0.8125, 1.0, 0.8125, 0.5, 0.8125, 0.5, 0.8125, 1.0, 0.7812, 1.0, 0.7812, 0.5, 0.7812, 0.5, 0.7812, 1.0, 0.75, 1.0, 0.75, 0.5, 0.75, 0.5, 0.75, 1.0, 0.7188, 1.0, 0.7188, 0.5, 0.7188, 0.5, 0.7188, 1.0, 0.6875, 1.0, 0.6875, 0.5, 0.6875, 0.5, 0.6875, 1.0, 0.6562, 1.0, 0.6562, 0.5, 0.6562, 0.5, 0.6562, 1.0, 0.625, 1.0, 0.625, 0.5, 0.625, 0.5, 0.625, 1.0, 0.5938, 1.0, 0.5938, 0.5, 0.5938, 0.5, 0.5938, 1.0, 0.5625, 1.0, 0.5625, 0.5, 0.5625, 0.5, 0.5625, 1.0, 0.5312, 1.0, 0.5312, 0.5, 0.5312, 0.5, 0.5312, 1.0, 0.5, 1.0, 0.5, 0.5, 0.5, 0.5, 0.5, 1.0, 0.4688, 1.0, 0.4688, 0.5, 0.4688, 0.5, 0.4688, 1.0, 0.4375, 1.0, 0.4375, 0.5, 0.4375, 0.5, 0.4375, 1.0, 0.4062, 1.0, 0.4062, 0.5, 0.4062, 0.5, 0.4062, 1.0, 0.375, 1.0, 0.375, 0.5, 0.375, 0.5, 0.375, 1.0, 0.3438, 1.0, 0.3438, 0.5, 0.3438, 0.5, 0.3438, 1.0, 0.3125, 1.0, 0.3125, 0.5, 0.3125, 0.5, 0.3125, 1.0, 0.2812, 1.0, 0.2812, 0.5, 0.2812, 0.5, 0.2812, 1.0, 0.25, 1.0, 0.25, 0.5, 0.25, 0.5, 0.25, 1.0, 0.2188, 1.0, 0.2188, 0.5, 0.2188, 0.5, 0.2188, 1.0, 0.1875, 1.0, 0.1875, 0.5, 0.1875, 0.5, 0.1875, 1.0, 0.1562, 1.0, 0.1562, 0.5, 0.1562, 0.5, 0.1562, 1.0, 0.125, 1.0, 0.125, 0.5, 0.125, 0.5, 0.125, 1.0, 0.09375, 1.0, 0.09375, 0.5, 0.09375, 0.5, 0.09375, 1.0, 0.0625, 1.0, 0.0625, 0.5, 0.483, 1.0, 0.4375, 1.0, 0.4688, 1.0, 0.5122, 1.0, 0.0625, 0.5, 0.0625, 1.0, 0.03125, 1.0, 0.03125, 0.5, 0.03125, 0.5, 0.03125, 1.0, 0.0, 1.0, 0.0, 0.5, 0.5087, 1.0, 0.483, 1.0, 0.5122, 1.0, 0.5402, 1.0, 0.5312, 1.0, 0.5087, 1.0, 0.5402, 1.0, 0.5655, 1.0, 0.5575, 1.0, 0.5312, 1.0, 0.5655, 1.0, 0.5938, 1.0, 0.5938, 1.0, 0.5575, 1.0, 0.5938, 1.0, 0.63, 1.0, 0.651, 1.0, 0.5938, 1.0, 0.63, 1.0, 0.683, 1.0, 0.7557, 1.0, 0.651, 1.0, 0.683, 1.0, 0.7731, 1.0, 1.0, 1.0, 0.7557, 1.0, 0.7731, 1.0, 0.9688, 1.0, 0.3709, 1.0, 0.4062, 1.0, 0.4375, 1.0, 0.3977, 1.0, 0.3438, 1.0, 0.3709, 1.0, 0.3977, 1.0, 0.3698, 1.0, 0.3177, 1.0, 0.3438, 1.0, 0.3698, 1.0, 0.3438, 1.0, 0.2902, 1.0, 0.3177, 1.0, 0.3438, 1.0, 0.3155, 1.0, 0.2587, 1.0, 0.2902, 1.0, 0.3155, 1.0, 0.2812, 1.0, 0.2188, 1.0, 0.2587, 1.0, 0.2812, 1.0, 0.2344, 1.0, 0.1587, 1.0, 0.2188, 1.0, 0.2344, 1.0, 0.1591, 1.0, 0.03125, 1.0, 0.1587, 1.0, 0.1591, 1.0, 0.0, 1.0, 0.3438, 1.0, 0.375, 1.0, 0.4062, 1.0, 0.3709, 1.0, 0.3166, 1.0, 0.3438, 1.0, 0.3709, 1.0, 0.3438, 1.0, 0.2898, 1.0, 0.3166, 1.0, 0.3438, 1.0, 0.3177, 1.0, 0.2622, 1.0, 0.2898, 1.0, 0.3177, 1.0, 0.2902, 1.0, 0.233, 1.0, 0.2622, 1.0, 0.2902, 1.0, 0.2587, 1.0, 0.1998, 1.0, 0.233, 1.0, 0.2587, 1.0, 0.2188, 1.0, 0.1563, 1.0, 0.1998, 1.0, 0.2188, 1.0, 0.1587, 1.0, 0.0625, 1.0, 0.1563, 1.0, 0.1587, 1.0, 0.03125, 1.0, 0.3125, 1.0, 0.3438, 1.0, 0.375, 1.0, 0.3438, 1.0, 0.2812, 1.0, 0.3125, 1.0, 0.3438, 1.0, 0.3166, 1.0, 0.25, 1.0, 0.2812, 1.0, 0.3166, 1.0, 0.2898, 1.0, 0.2188, 1.0, 0.25, 1.0, 0.2898, 1.0, 0.2622, 1.0, 0.1875, 1.0, 0.2188, 1.0, 0.2622, 1.0, 0.233, 1.0, 0.1562, 1.0, 0.1875, 1.0, 0.233, 1.0, 0.1998, 1.0, 0.125, 1.0, 0.1562, 1.0, 0.1998, 1.0, 0.1563, 1.0, 0.09375, 1.0, 0.125, 1.0, 0.1563, 1.0, 0.0625, 1.0, 0.6875, 1.0, 0.7188, 1.0, 0.7188, 1.0, 0.6875, 1.0, 0.0, 1.0, 0.03125, 1.0, 0.03125, 1.0, 0.0, 1.0, 0.9688, 1.0, 1.0, 1.0, 1.0, 1.0, 0.9688, 1.0, 0.2812, 1.0, 0.3125, 1.0, 0.3125, 1.0, 0.2812, 1.0, 0.5625, 1.0, 0.5938, 1.0, 0.5938, 1.0, 0.5625, 1.0, 0.8438, 1.0, 0.875, 1.0, 0.875, 1.0, 0.8438, 1.0, 0.1562, 1.0, 0.1875, 1.0, 0.1875, 1.0, 0.1562, 1.0, 0.4375, 1.0, 0.4688, 1.0, 0.4688, 1.0, 0.4375, 1.0, 0.7188, 1.0, 0.75, 1.0, 0.75, 1.0, 0.7188, 1.0, 0.03125, 1.0, 0.0625, 1.0, 0.0625, 1.0, 0.03125, 1.0, 0.3125, 1.0, 0.3438, 1.0, 0.3438, 1.0, 0.3125, 1.0, 0.5938, 1.0, 0.625, 1.0, 0.625, 1.0, 0.5938, 1.0, 0.875, 1.0, 0.9062, 1.0, 0.9062, 1.0, 0.875, 1.0, 0.1875, 1.0, 0.2188, 1.0, 0.2188, 1.0, 0.1875, 1.0, 0.4688, 1.0, 0.5, 1.0, 0.5, 1.0, 0.4688, 1.0, 0.75, 1.0, 0.7812, 1.0, 0.7812, 1.0, 0.75, 1.0, 0.0625, 1.0, 0.09375, 1.0, 0.09375, 1.0, 0.0625, 1.0, 0.3438, 1.0, 0.375, 1.0, 0.375, 1.0, 0.3438, 1.0, 0.625, 1.0, 0.6562, 1.0, 0.6562, 1.0, 0.625, 1.0, 0.9062, 1.0, 0.9375, 1.0, 0.9375, 1.0, 0.9062, 1.0, 0.2188, 1.0, 0.25, 1.0, 0.25, 1.0, 0.2188, 1.0, 0.5, 1.0, 0.5312, 1.0, 0.5312, 1.0, 0.5, 1.0, 0.7812, 1.0, 0.8125, 1.0, 0.8125, 1.0, 0.7812, 1.0, 0.09375, 1.0, 0.125, 1.0, 0.125, 1.0, 0.09375, 1.0, 0.375, 1.0, 0.4062, 1.0, 0.4062, 1.0, 0.375, 1.0, 0.6562, 1.0, 0.6875, 1.0, 0.6875, 1.0, 0.6562, 1.0, 0.9375, 1.0, 0.9688, 1.0, 0.9688, 1.0, 0.9375, 1.0, 0.25, 1.0, 0.2812, 1.0, 0.2812, 1.0, 0.25, 1.0, 0.5312, 1.0, 0.5625, 1.0, 0.5625, 1.0, 0.5312, 1.0, 0.8125, 1.0, 0.8438, 1.0, 0.8438, 1.0, 0.8125, 1.0, 0.125, 1.0, 0.1562, 1.0, 0.1562, 1.0, 0.125, 1.0, 0.4062, 1.0, 0.4375, 1.0, 0.4375, 1.0, 0.4062, 1.0, 0.5338, 0.5, 0.5238, 0.5, 0.5238, 0.5, 0.5338, 0.5, 0.4944, 0.5, 0.4744, 0.5, 0.0, 0.5, 0.9688, 0.5, 0.5136, 0.5, 0.4944, 0.5, 0.9688, 0.5, 0.9375, 0.5, 0.5303, 0.5, 0.5136, 0.5, 0.9375, 0.5, 0.9062, 0.5, 0.5437, 0.5, 0.5303, 0.5, 0.9062, 0.5, 0.875, 0.5, 0.5531, 0.5, 0.5437, 0.5, 0.875, 0.5, 0.8438, 0.5, 0.5587, 0.5, 0.5531, 0.5, 0.8438, 0.5, 0.8125, 0.5, 0.5607, 0.5, 0.5587, 0.5, 0.8125, 0.5, 0.7812, 0.5, 0.5597, 0.5, 0.5607, 0.5, 0.7812, 0.5, 0.75, 0.5, 0.556, 0.5, 0.5597, 0.5, 0.75, 0.5, 0.7188, 0.5, 0.5502, 0.5, 0.556, 0.5, 0.7188, 0.5, 0.6875, 0.5, 0.5427, 0.5, 0.5502, 0.5, 0.6875, 0.5, 0.6562, 0.5, 0.5338, 0.5, 0.5427, 0.5, 0.6562, 0.5, 0.625, 0.5, 0.5238, 0.5, 0.5338, 0.5, 0.625, 0.5, 0.5938, 0.5, 0.5131, 0.5, 0.5238, 0.5, 0.5938, 0.5, 0.5625, 0.5, 0.5018, 0.5, 0.5131, 0.5, 0.5625, 0.5, 0.5312, 0.5, 0.4902, 0.5, 0.5018, 0.5, 0.5312, 0.5, 0.5, 0.5, 0.4785, 0.5, 0.4902, 0.5, 0.5, 0.5, 0.4688, 0.5, 0.4669, 0.5, 0.4785, 0.5, 0.4688, 0.5, 0.4375, 0.5, 0.4557, 0.5, 0.4669, 0.5, 0.4375, 0.5, 0.4062, 0.5, 0.4449, 0.5, 0.4557, 0.5, 0.4062, 0.5, 0.375, 0.5, 0.435, 0.5, 0.4449, 0.5, 0.375, 0.5, 0.3438, 0.5, 0.4261, 0.5, 0.435, 0.5, 0.3438, 0.5, 0.3125, 0.5, 0.4185, 0.5, 0.4261, 0.5, 0.3125, 0.5, 0.2812, 0.5, 0.4127, 0.5, 0.4185, 0.5, 0.2812, 0.5, 0.25, 0.5, 0.4091, 0.5, 0.4127, 0.5, 0.25, 0.5, 0.2188, 0.5, 0.408, 0.5, 0.4091, 0.5, 0.2188, 0.5, 0.1875, 0.5, 0.4101, 0.5, 0.408, 0.5, 0.1875, 0.5, 0.1562, 0.5, 0.4157, 0.5, 0.4101, 0.5, 0.1562, 0.5, 0.125, 0.5, 0.4251, 0.5, 0.4157, 0.5, 0.125, 0.5, 0.09375, 0.5, 0.4384, 0.5, 0.4251, 0.5, 0.09375, 0.5, 0.0625, 0.5, 0.4552, 0.5, 0.4384, 0.5, 0.0625, 0.5, 0.03125, 0.5, 0.4744, 0.5, 0.4552, 0.5, 0.03125, 0.5, 0.0, 0.5, 0.5531, 0.5, 0.5587, 0.5, 0.5403, 0.5, 0.5437, 0.5, 0.4185, 0.5, 0.4261, 0.5, 0.4261, 0.5, 0.4185, 0.5, 0.5597, 0.5, 0.5607, 0.5, 0.5607, 0.5, 0.5597, 0.5, 0.435, 0.5, 0.4261, 0.5, 0.4261, 0.5, 0.435, 0.5, 0.556, 0.5, 0.5502, 0.5, 0.5502, 0.5, 0.556, 0.5, 0.408, 0.5, 0.4101, 0.5, 0.4101, 0.5, 0.408, 0.5, 0.5607, 0.5, 0.5587, 0.5, 0.5587, 0.5, 0.5607, 0.5, 0.4261, 0.5, 0.435, 0.5, 0.435, 0.5, 0.4261, 0.5, 0.4785, 0.5, 0.4669, 0.5, 0.4669, 0.5, 0.4785, 0.5, 0.4552, 0.5, 0.4384, 0.5, 0.4384, 0.5, 0.4552, 0.5, 0.4251, 0.5, 0.4157, 0.5, 0.4157, 0.5, 0.4251, 0.5, 0.4902, 0.5, 0.5018, 0.5, 0.5018, 0.5, 0.4902, 0.5, 0.5437, 0.5, 0.5531, 0.5, 0.5531, 0.5, 0.5437, 0.5, 0.4185, 0.5, 0.4127, 0.5, 0.4127, 0.5, 0.4185, 0.5, 0.5018, 0.5, 0.4902, 0.5, 0.4902, 0.5, 0.5018, 0.5, 0.4944, 0.5, 0.4744, 0.5, 0.4744, 0.5, 0.4944, 0.5, 0.4384, 0.5, 0.4251, 0.5, 0.4251, 0.5, 0.4384, 0.5, 0.5018, 0.5, 0.5131, 0.5, 0.5131, 0.5, 0.5018, 0.5, 0.4552, 0.5, 0.4744, 0.5, 0.4744, 0.5, 0.4552, 0.5, 0.5136, 0.5, 0.5303, 0.5, 0.5303, 0.5, 0.5136, 0.5, 0.5131, 0.5, 0.5238, 0.5, 0.5238, 0.5, 0.5131, 0.5, 0.4251, 0.5, 0.4384, 0.5, 0.4384, 0.5, 0.4251, 0.5, 0.4744, 0.5, 0.4944, 0.5, 0.4944, 0.5, 0.4744, 0.5, 0.5238, 0.5, 0.5131, 0.5, 0.5131, 0.5, 0.5238, 0.5, 0.5597, 0.5, 0.556, 0.5, 0.556, 0.5, 0.5597, 0.5, 0.4669, 0.5, 0.4557, 0.5, 0.4557, 0.5, 0.4669, 0.5, 0.5587, 0.5, 0.5531, 0.5, 0.5531, 0.5, 0.5587, 0.5, 0.435, 0.5, 0.4449, 0.5, 0.4449, 0.5, 0.435, 0.5, 0.5238, 0.5, 0.5338, 0.5, 0.5338, 0.5, 0.5238, 0.5, 0.4261, 0.5, 0.4185, 0.5, 0.4185, 0.5, 0.4261, 0.5, 0.5531, 0.5, 0.5587, 0.5, 0.5587, 0.5, 0.5531, 0.5, 0.4157, 0.5, 0.4101, 0.5, 0.4101, 0.5, 0.4157, 0.5, 0.09375, 1.0, 0.125, 1.0, 0.125, 1.0, 0.09375, 1.0, 0.9375, 1.0, 0.9688, 1.0, 0.9688, 1.0, 0.9375, 1.0, 0.5312, 1.0, 0.5625, 1.0, 0.5625, 1.0, 0.5312, 1.0, 0.125, 1.0, 0.1562, 1.0, 0.1562, 1.0, 0.125, 1.0, 0.9688, 1.0, 1.0, 1.0, 1.0, 1.0, 0.9688, 1.0, 0.5625, 1.0, 0.5938, 1.0, 0.5938, 1.0, 0.5625, 1.0, 0.1562, 1.0, 0.1875, 1.0, 0.1875, 1.0, 0.1562, 1.0, 0.5938, 1.0, 0.625, 1.0, 0.625, 1.0, 0.5938, 1.0, 0.1875, 1.0, 0.2188, 1.0, 0.2188, 1.0, 0.1875, 1.0, 0.625, 1.0, 0.6562, 1.0, 0.6562, 1.0, 0.625, 1.0, 0.2188, 1.0, 0.25, 1.0, 0.25, 1.0, 0.2188, 1.0, 0.6562, 1.0, 0.6875, 1.0, 0.6875, 1.0, 0.6562, 1.0, 0.25, 1.0, 0.2812, 1.0, 0.2812, 1.0, 0.25, 1.0, 0.6875, 1.0, 0.7188, 1.0, 0.7188, 1.0, 0.6875, 1.0, 0.2812, 1.0, 0.3125, 1.0, 0.3125, 1.0, 0.2812, 1.0, 0.7188, 1.0, 0.75, 1.0, 0.75, 1.0, 0.7188, 1.0, 0.3125, 1.0, 0.3438, 1.0, 0.3438, 1.0, 0.3125, 1.0, 0.75, 1.0, 0.7812, 1.0, 0.7812, 1.0, 0.75, 1.0, 0.3438, 1.0, 0.375, 1.0, 0.375, 1.0, 0.3438, 1.0, 0.7812, 1.0, 0.8125, 1.0, 0.8125, 1.0, 0.7812, 1.0, 0.375, 1.0, 0.4062, 1.0, 0.4062, 1.0, 0.375, 1.0, 0.8125, 1.0, 0.8438, 1.0, 0.8438, 1.0, 0.8125, 1.0, 0.4062, 1.0, 0.4375, 1.0, 0.4375, 1.0, 0.4062, 1.0, 0.0, 1.0, 0.03125, 1.0, 0.03125, 1.0, 0.0, 1.0, 0.8438, 1.0, 0.875, 1.0, 0.875, 1.0, 0.8438, 1.0, 0.4375, 1.0, 0.4688, 1.0, 0.4688, 1.0, 0.4375, 1.0, 0.03125, 1.0, 0.0625, 1.0, 0.0625, 1.0, 0.03125, 1.0, 0.875, 1.0, 0.9062, 1.0, 0.9062, 1.0, 0.875, 1.0, 0.4688, 1.0, 0.5, 1.0, 0.5, 1.0, 0.4688, 1.0, 0.0625, 1.0, 0.09375, 1.0, 0.09375, 1.0, 0.0625, 1.0, 0.9062, 1.0, 0.9375, 1.0, 0.9375, 1.0, 0.9062, 1.0, 0.5, 1.0, 0.5312, 1.0, 0.5312, 1.0, 0.5, 1.0, 0.9688, 1.0, 0.7731, 1.0, 0.7784, 1.0, 0.9375, 1.0, 0.7731, 1.0, 0.683, 1.0, 0.7031, 1.0, 0.7784, 1.0, 0.683, 1.0, 0.63, 1.0, 0.6562, 1.0, 0.7031, 1.0, 0.63, 1.0, 0.5938, 1.0, 0.622, 1.0, 0.6562, 1.0, 0.5938, 1.0, 0.5655, 1.0, 0.5938, 1.0, 0.622, 1.0, 0.5655, 1.0, 0.5402, 1.0, 0.5677, 1.0, 0.5938, 1.0, 0.5402, 1.0, 0.5122, 1.0, 0.5398, 1.0, 0.5677, 1.0, 0.5122, 1.0, 0.4688, 1.0, 0.5, 1.0, 0.5398, 1.0, 0.9375, 1.0, 0.7784, 1.0, 0.7788, 1.0, 0.9062, 1.0, 0.7784, 1.0, 0.7031, 1.0, 0.7188, 1.0, 0.7788, 1.0, 0.7031, 1.0, 0.6562, 1.0, 0.6788, 1.0, 0.7188, 1.0, 0.6562, 1.0, 0.622, 1.0, 0.6473, 1.0, 0.6788, 1.0, 0.622, 1.0, 0.5938, 1.0, 0.6198, 1.0, 0.6473, 1.0, 0.5938, 1.0, 0.5677, 1.0, 0.5938, 1.0, 0.6198, 1.0, 0.5677, 1.0, 0.5398, 1.0, 0.5666, 1.0, 0.5938, 1.0, 0.5398, 1.0, 0.5, 1.0, 0.5312, 1.0, 0.5666, 1.0, 0.9062, 1.0, 0.7788, 1.0, 0.7812, 1.0, 0.875, 1.0, 0.7788, 1.0, 0.7188, 1.0, 0.7377, 1.0, 0.7812, 1.0, 0.7188, 1.0, 0.6788, 1.0, 0.7045, 1.0, 0.7377, 1.0, 0.6788, 1.0, 0.6473, 1.0, 0.6753, 1.0, 0.7045, 1.0, 0.6473, 1.0, 0.6198, 1.0, 0.6477, 1.0, 0.6753, 1.0, 0.6198, 1.0, 0.5938, 1.0, 0.6209, 1.0, 0.6477, 1.0, 0.5938, 1.0, 0.5666, 1.0, 0.5938, 1.0, 0.6209, 1.0, 0.5666, 1.0, 0.5312, 1.0, 0.5625, 1.0, 0.5938, 1.0, 0.875, 1.0, 0.7812, 1.0, 0.8125, 1.0, 0.8438, 1.0, 0.7812, 1.0, 0.7377, 1.0, 0.7812, 1.0, 0.8125, 1.0, 0.7377, 1.0, 0.7045, 1.0, 0.75, 1.0, 0.7812, 1.0, 0.7045, 1.0, 0.6753, 1.0, 0.7188, 1.0, 0.75, 1.0, 0.6753, 1.0, 0.6477, 1.0, 0.6875, 1.0, 0.7188, 1.0, 0.6477, 1.0, 0.6209, 1.0, 0.6562, 1.0, 0.6875, 1.0, 0.6209, 1.0, 0.5938, 1.0, 0.625, 1.0, 0.6562, 1.0, 0.5938, 1.0, 0.5625, 1.0, 0.5938, 1.0, 0.625, 1.0, 0.5587, 0.5, 0.5607, 0.5, 0.5397, 0.5, 0.5403, 0.5, 0.5607, 0.5, 0.5597, 0.5, 0.538, 0.5, 0.5397, 0.5, 0.5597, 0.5, 0.556, 0.5, 0.5348, 0.5, 0.538, 0.5, 0.556, 0.5, 0.5502, 0.5, 0.5303, 0.5, 0.5348, 0.5, 0.5502, 0.5, 0.5427, 0.5, 0.5248, 0.5, 0.5303, 0.5, 0.5427, 0.5, 0.5338, 0.5, 0.5186, 0.5, 0.5248, 0.5, 0.5338, 0.5, 0.5238, 0.5, 0.5131, 0.5, 0.5186, 0.5, 0.5437, 0.5, 0.5403, 0.5, 0.5253, 0.5, 0.5303, 0.5, 0.5403, 0.5, 0.5397, 0.5, 0.5231, 0.5, 0.5253, 0.5, 0.5397, 0.5, 0.538, 0.5, 0.5208, 0.5, 0.5231, 0.5, 0.538, 0.5, 0.5348, 0.5, 0.5179, 0.5, 0.5208, 0.5, 0.5348, 0.5, 0.5303, 0.5, 0.5144, 0.5, 0.5179, 0.5, 0.5303, 0.5, 0.5248, 0.5, 0.5103, 0.5, 0.5144, 0.5, 0.5248, 0.5, 0.5186, 0.5, 0.5059, 0.5, 0.5103, 0.5, 0.5186, 0.5, 0.5131, 0.5, 0.5018, 0.5, 0.5059, 0.5, 0.5303, 0.5, 0.5253, 0.5, 0.5089, 0.5, 0.5136, 0.5, 0.5253, 0.5, 0.5231, 0.5, 0.5062, 0.5, 0.5089, 0.5, 0.5231, 0.5, 0.5208, 0.5, 0.5038, 0.5, 0.5062, 0.5, 0.5208, 0.5, 0.5179, 0.5, 0.5014, 0.5, 0.5038, 0.5, 0.5179, 0.5, 0.5144, 0.5, 0.4988, 0.5, 0.5014, 0.5, 0.5144, 0.5, 0.5103, 0.5, 0.4961, 0.5, 0.4988, 0.5, 0.5103, 0.5, 0.5059, 0.5, 0.4932, 0.5, 0.4961, 0.5, 0.5059, 0.5, 0.5018, 0.5, 0.4902, 0.5, 0.4932, 0.5, 0.5136, 0.5, 0.5089, 0.5, 0.4908, 0.5, 0.4944, 0.5, 0.5089, 0.5, 0.5062, 0.5, 0.4883, 0.5, 0.4908, 0.5, 0.5062, 0.5, 0.5038, 0.5, 0.4862, 0.5, 0.4883, 0.5, 0.5038, 0.5, 0.5014, 0.5, 0.4845, 0.5, 0.4862, 0.5, 0.5014, 0.5, 0.4988, 0.5, 0.483, 0.5, 0.4845, 0.5, 0.4988, 0.5, 0.4961, 0.5, 0.4817, 0.5, 0.483, 0.5, 0.4961, 0.5, 0.4932, 0.5, 0.4803, 0.5, 0.4817, 0.5, 0.4932, 0.5, 0.4902, 0.5, 0.4785, 0.5, 0.4803, 0.5, 0.4944, 0.5, 0.4908, 0.5, 0.4721, 0.5, 0.4744, 0.5, 0.4908, 0.5, 0.4883, 0.5, 0.4699, 0.5, 0.4721, 0.5, 0.4883, 0.5, 0.4862, 0.5, 0.4682, 0.5, 0.4699, 0.5, 0.4862, 0.5, 0.4845, 0.5, 0.4673, 0.5, 0.4682, 0.5, 0.4845, 0.5, 0.483, 0.5, 0.467, 0.5, 0.4673, 0.5, 0.483, 0.5, 0.4817, 0.5, 0.4671, 0.5, 0.467, 0.5, 0.4817, 0.5, 0.4803, 0.5, 0.4674, 0.5, 0.4671, 0.5, 0.4803, 0.5, 0.4785, 0.5, 0.4669, 0.5, 0.4674, 0.5, 0.4744, 0.5, 0.4721, 0.5, 0.4538, 0.5, 0.4552, 0.5, 0.4721, 0.5, 0.4699, 0.5, 0.4515, 0.5, 0.4538, 0.5, 0.4699, 0.5, 0.4682, 0.5, 0.4501, 0.5, 0.4515, 0.5, 0.4682, 0.5, 0.4673, 0.5, 0.4499, 0.5, 0.4501, 0.5, 0.4673, 0.5, 0.467, 0.5, 0.4508, 0.5, 0.4499, 0.5, 0.467, 0.5, 0.4671, 0.5, 0.4526, 0.5, 0.4508, 0.5, 0.4671, 0.5, 0.4674, 0.5, 0.4546, 0.5, 0.4526, 0.5, 0.4674, 0.5, 0.4669, 0.5, 0.4557, 0.5, 0.4546, 0.5, 0.4552, 0.5, 0.4538, 0.5, 0.4364, 0.5, 0.4384, 0.5, 0.4538, 0.5, 0.4515, 0.5, 0.433, 0.5, 0.4364, 0.5, 0.4515, 0.5, 0.4501, 0.5, 0.4314, 0.5, 0.433, 0.5, 0.4501, 0.5, 0.4499, 0.5, 0.4318, 0.5, 0.4314, 0.5, 0.4499, 0.5, 0.4508, 0.5, 0.4339, 0.5, 0.4318, 0.5, 0.4508, 0.5, 0.4526, 0.5, 0.4375, 0.5, 0.4339, 0.5, 0.4526, 0.5, 0.4546, 0.5, 0.4418, 0.5, 0.4375, 0.5, 0.4546, 0.5, 0.4557, 0.5, 0.4449, 0.5, 0.4418, 0.5, 0.4384, 0.5, 0.4364, 0.5, 0.4157, 0.5, 0.4251, 0.5, 0.4364, 0.5, 0.433, 0.5, 0.4101, 0.5, 0.4157, 0.5, 0.433, 0.5, 0.4314, 0.5, 0.408, 0.5, 0.4101, 0.5, 0.4314, 0.5, 0.4318, 0.5, 0.4091, 0.5, 0.408, 0.5, 0.4318, 0.5, 0.4339, 0.5, 0.4127, 0.5, 0.4091, 0.5, 0.4339, 0.5, 0.4375, 0.5, 0.4185, 0.5, 0.4127, 0.5, 0.4375, 0.5, 0.4418, 0.5, 0.4261, 0.5, 0.4185, 0.5, 0.4418, 0.5, 0.4449, 0.5, 0.435, 0.5, 0.4261, 0.5, 0.4261, 0.5, 0.4185, 0.5, 0.4185, 0.5, 0.4261, 0.5, 0.5597, 0.5, 0.556, 0.5, 0.556, 0.5, 0.5597, 0.5, 0.435, 0.5, 0.4261, 0.5, 0.4261, 0.5, 0.435, 0.5, 0.5607, 0.5, 0.5597, 0.5, 0.5597, 0.5, 0.5607, 0.5, 0.4449, 0.5, 0.435, 0.5, 0.435, 0.5, 0.4449, 0.5, 0.5587, 0.5, 0.5607, 0.5, 0.5607, 0.5, 0.5587, 0.5, 0.4557, 0.5, 0.4449, 0.5, 0.4449, 0.5, 0.4557, 0.5, 0.5531, 0.5, 0.5587, 0.5, 0.5587, 0.5, 0.5531, 0.5, 0.4669, 0.5, 0.4557, 0.5, 0.4557, 0.5, 0.4669, 0.5, 0.4552, 0.5, 0.4744, 0.5, 0.4744, 0.5, 0.4552, 0.5, 0.5437, 0.5, 0.5531, 0.5, 0.5531, 0.5, 0.5437, 0.5, 0.4785, 0.5, 0.4669, 0.5, 0.4669, 0.5, 0.4785, 0.5, 0.4384, 0.5, 0.4552, 0.5, 0.4552, 0.5, 0.4384, 0.5, 0.5303, 0.5, 0.5437, 0.5, 0.5437, 0.5, 0.5303, 0.5, 0.4902, 0.5, 0.4785, 0.5, 0.4785, 0.5, 0.4902, 0.5, 0.4251, 0.5, 0.4384, 0.5, 0.4384, 0.5, 0.4251, 0.5, 0.5136, 0.5, 0.5303, 0.5, 0.5303, 0.5, 0.5136, 0.5, 0.5018, 0.5, 0.4902, 0.5, 0.4902, 0.5, 0.5018, 0.5, 0.4157, 0.5, 0.4251, 0.5, 0.4251, 0.5, 0.4157, 0.5, 0.4944, 0.5, 0.5136, 0.5, 0.5136, 0.5, 0.4944, 0.5, 0.5131, 0.5, 0.5018, 0.5, 0.5018, 0.5, 0.5131, 0.5, 0.4101, 0.5, 0.4157, 0.5, 0.4157, 0.5, 0.4101, 0.5, 0.4744, 0.5, 0.4944, 0.5, 0.4944, 0.5, 0.4744, 0.5, 0.5238, 0.5, 0.5131, 0.5, 0.5131, 0.5, 0.5238, 0.5, 0.408, 0.5, 0.4101, 0.5, 0.4101, 0.5, 0.408, 0.5, 0.5338, 0.5, 0.5238, 0.5, 0.5238, 0.5, 0.5338, 0.5, 0.4091, 0.5, 0.408, 0.5, 0.408, 0.5, 0.4091, 0.5, 0.5427, 0.5, 0.5338, 0.5, 0.5338, 0.5, 0.5427, 0.5, 0.4127, 0.5, 0.4091, 0.5, 0.4091, 0.5, 0.4127, 0.5, 0.5502, 0.5, 0.5427, 0.5, 0.5427, 0.5, 0.5502, 0.5, 0.4185, 0.5, 0.4127, 0.5, 0.4127, 0.5, 0.4185, 0.5, 0.556, 0.5, 0.5502, 0.5, 0.5502, 0.5, 0.556, 0.5, 0.4261, 0.5, 0.4185, 0.5, 0.4185, 0.5, 0.4261, 0.5, 0.5597, 0.5, 0.556, 0.5, 0.556, 0.5, 0.5597, 0.5, 0.435, 0.5, 0.4261, 0.5, 0.4261, 0.5, 0.435, 0.5, 0.5607, 0.5, 0.5597, 0.5, 0.5597, 0.5, 0.5607, 0.5, 0.4449, 0.5, 0.435, 0.5, 0.435, 0.5, 0.4449, 0.5, 0.5587, 0.5, 0.5607, 0.5, 0.5607, 0.5, 0.5587, 0.5, 0.4557, 0.5, 0.4449, 0.5, 0.4449, 0.5, 0.4557, 0.5, 0.5531, 0.5, 0.5587, 0.5, 0.5587, 0.5, 0.5531, 0.5, 0.4669, 0.5, 0.4557, 0.5, 0.4557, 0.5, 0.4669, 0.5, 0.4552, 0.5, 0.4744, 0.5, 0.4744, 0.5, 0.4552, 0.5, 0.5437, 0.5, 0.5531, 0.5, 0.5531, 0.5, 0.5437, 0.5, 0.4785, 0.5, 0.4669, 0.5, 0.4669, 0.5, 0.4785, 0.5, 0.4384, 0.5, 0.4552, 0.5, 0.4552, 0.5, 0.4384, 0.5, 0.5303, 0.5, 0.5437, 0.5, 0.5437, 0.5, 0.5303, 0.5, 0.4902, 0.5, 0.4785, 0.5, 0.4785, 0.5, 0.4902, 0.5, 0.4251, 0.5, 0.4384, 0.5, 0.4384, 0.5, 0.4251, 0.5, 0.5136, 0.5, 0.5303, 0.5, 0.5303, 0.5, 0.5136, 0.5, 0.5018, 0.5, 0.4902, 0.5, 0.4902, 0.5, 0.5018, 0.5, 0.4157, 0.5, 0.4251, 0.5, 0.4251, 0.5, 0.4157, 0.5, 0.4944, 0.5, 0.5136, 0.5, 0.5136, 0.5, 0.4944, 0.5, 0.5131, 0.5, 0.5018, 0.5, 0.5018, 0.5, 0.5131, 0.5, 0.4101, 0.5, 0.4157, 0.5, 0.4157, 0.5, 0.4101, 0.5, 0.4744, 0.5, 0.4944, 0.5, 0.4944, 0.5, 0.4744, 0.5, 0.5238, 0.5, 0.5131, 0.5, 0.5131, 0.5, 0.5238, 0.5, 0.408, 0.5, 0.4101, 0.5, 0.4101, 0.5, 0.408, 0.5, 0.5338, 0.5, 0.5238, 0.5, 0.5238, 0.5, 0.5338, 0.5, 0.4091, 0.5, 0.408, 0.5, 0.408, 0.5, 0.4091, 0.5, 0.5427, 0.5, 0.5338, 0.5, 0.5338, 0.5, 0.5427, 0.5, 0.4127, 0.5, 0.4091, 0.5, 0.4091, 0.5, 0.4127, 0.5, 0.5502, 0.5, 0.5427, 0.5, 0.5427, 0.5, 0.5502, 0.5, 0.4185, 0.5, 0.4127, 0.5, 0.4127, 0.5, 0.4185, 0.5, 0.556, 0.5, 0.5502, 0.5, 0.5502, 0.5, 0.556, 0.5, 0.556, 0.5, 0.5502, 0.5, 0.5502, 0.5, 0.556, 0.5, 0.4185, 0.5, 0.4127, 0.5, 0.4127, 0.5, 0.4185, 0.5, 0.5502, 0.5, 0.5427, 0.5, 0.5427, 0.5, 0.5502, 0.5, 0.4127, 0.5, 0.4091, 0.5, 0.4091, 0.5, 0.4127, 0.5, 0.5427, 0.5, 0.5338, 0.5, 0.5338, 0.5, 0.5427, 0.5, 0.4091, 0.5, 0.408, 0.5, 0.408, 0.5, 0.4091, 0.5, 0.5338, 0.5, 0.5238, 0.5, 0.5238, 0.5, 0.5338, 0.5, 0.408, 0.5, 0.4101, 0.5, 0.4101, 0.5, 0.408, 0.5, 0.5238, 0.5, 0.5131, 0.5, 0.5131, 0.5, 0.5238, 0.5, 0.4744, 0.5, 0.4944, 0.5, 0.4944, 0.5, 0.4744, 0.5, 0.4101, 0.5, 0.4157, 0.5, 0.4157, 0.5, 0.4101, 0.5, 0.5131, 0.5, 0.5018, 0.5, 0.5018, 0.5, 0.5131, 0.5, 0.4944, 0.5, 0.5136, 0.5, 0.5136, 0.5, 0.4944, 0.5, 0.4157, 0.5, 0.4251, 0.5, 0.4251, 0.5, 0.4157, 0.5, 0.5018, 0.5, 0.4902, 0.5, 0.4902, 0.5, 0.5018, 0.5, 0.5136, 0.5, 0.5303, 0.5, 0.5303, 0.5, 0.5136, 0.5, 0.4251, 0.5, 0.4384, 0.5, 0.4384, 0.5, 0.4251, 0.5, 0.4902, 0.5, 0.4785, 0.5, 0.4785, 0.5, 0.4902, 0.5, 0.5303, 0.5, 0.5437, 0.5, 0.5437, 0.5, 0.5303, 0.5, 0.4384, 0.5, 0.4552, 0.5, 0.4552, 0.5, 0.4384, 0.5, 0.4785, 0.5, 0.4669, 0.5, 0.4669, 0.5, 0.4785, 0.5, 0.5437, 0.5, 0.5531, 0.5, 0.5531, 0.5, 0.5437, 0.5, 0.4552, 0.5, 0.4744, 0.5, 0.4744, 0.5, 0.4552, 0.5, 0.4669, 0.5, 0.4557, 0.5, 0.4557, 0.5, 0.4669, 0.5, 0.5531, 0.5, 0.5587, 0.5, 0.5587, 0.5, 0.5531, 0.5, 0.4557, 0.5, 0.4449, 0.5, 0.4449, 0.5, 0.4557, 0.5, 0.5587, 0.5, 0.5607, 0.5, 0.5607, 0.5, 0.5587, 0.5, 0.4449, 0.5, 0.435, 0.5, 0.435, 0.5, 0.4449, 0.5, 0.5607, 0.5, 0.5597, 0.5, 0.5597, 0.5, 0.5607, 0.5, 0.435, 0.5, 0.4261, 0.5, 0.4261, 0.5, 0.435, 0.5, 0.5597, 0.5, 0.556, 0.5, 0.556, 0.5, 0.5597, 0.5, 0.4261, 0.5, 0.4185, 0.5, 0.4185, 0.5, 0.4261, 0.5, 0.4261, 0.5, 0.4185, 0.5, 0.4185, 0.5, 0.4261, 0.5, 0.5597, 0.5, 0.556, 0.5, 0.556, 0.5, 0.5597, 0.5, 0.435, 0.5, 0.4261, 0.5, 0.4261, 0.5, 0.435, 0.5, 0.5607, 0.5, 0.5597, 0.5, 0.5597, 0.5, 0.5607, 0.5, 0.4449, 0.5, 0.435, 0.5, 0.435, 0.5, 0.4449, 0.5, 0.5587, 0.5, 0.5607, 0.5, 0.5607, 0.5, 0.5587, 0.5, 0.4557, 0.5, 0.4449, 0.5, 0.4449, 0.5, 0.4557, 0.5, 0.5531, 0.5, 0.5587, 0.5, 0.5587, 0.5, 0.5531, 0.5, 0.4669, 0.5, 0.4557, 0.5, 0.4557, 0.5, 0.4669, 0.5, 0.4552, 0.5, 0.4744, 0.5, 0.4744, 0.5, 0.4552, 0.5, 0.5437, 0.5, 0.5531, 0.5, 0.5531, 0.5, 0.5437, 0.5, 0.4785, 0.5, 0.4669, 0.5, 0.4669, 0.5, 0.4785, 0.5, 0.4384, 0.5, 0.4552, 0.5, 0.4552, 0.5, 0.4384, 0.5, 0.5303, 0.5, 0.5437, 0.5, 0.5437, 0.5, 0.5303, 0.5, 0.4902, 0.5, 0.4785, 0.5, 0.4785, 0.5, 0.4902, 0.5, 0.4251, 0.5, 0.4384, 0.5, 0.4384, 0.5, 0.4251, 0.5, 0.5136, 0.5, 0.5303, 0.5, 0.5303, 0.5, 0.5136, 0.5, 0.5018, 0.5, 0.4902, 0.5, 0.4902, 0.5, 0.5018, 0.5, 0.4157, 0.5, 0.4251, 0.5, 0.4251, 0.5, 0.4157, 0.5, 0.4944, 0.5, 0.5136, 0.5, 0.5136, 0.5, 0.4944, 0.5, 0.5131, 0.5, 0.5018, 0.5, 0.5018, 0.5, 0.5131, 0.5, 0.4101, 0.5, 0.4157, 0.5, 0.4157, 0.5, 0.4101, 0.5, 0.4744, 0.5, 0.4944, 0.5, 0.4944, 0.5, 0.4744, 0.5, 0.5238, 0.5, 0.5131, 0.5, 0.5131, 0.5, 0.5238, 0.5, 0.408, 0.5, 0.4101, 0.5, 0.4101, 0.5, 0.408, 0.5, 0.5338, 0.5, 0.5238, 0.5, 0.5238, 0.5, 0.5338, 0.5, 0.4091, 0.5, 0.408, 0.5, 0.408, 0.5, 0.4091, 0.5, 0.5427, 0.5, 0.5338, 0.5, 0.5338, 0.5, 0.5427, 0.5, 0.4127, 0.5, 0.4091, 0.5, 0.4091, 0.5, 0.4127, 0.5, 0.5502, 0.5, 0.5427, 0.5, 0.5427, 0.5, 0.5502, 0.5, 0.4185, 0.5, 0.4127, 0.5, 0.4127, 0.5, 0.4185, 0.5, 0.556, 0.5, 0.5502, 0.5, 0.5502, 0.5, 0.556, 0.5, 0.4261, 0.5, 0.4185, 0.5, 0.4185, 0.5, 0.4261, 0.5, 0.5597, 0.5, 0.556, 0.5, 0.556, 0.5, 0.5597, 0.5, 0.435, 0.5, 0.4261, 0.5, 0.4261, 0.5, 0.435, 0.5, 0.5607, 0.5, 0.5597, 0.5, 0.5597, 0.5, 0.5607, 0.5, 0.4449, 0.5, 0.435, 0.5, 0.435, 0.5, 0.4449, 0.5, 0.5587, 0.5, 0.5607, 0.5, 0.5607, 0.5, 0.5587, 0.5, 0.4557, 0.5, 0.4449, 0.5, 0.4449, 0.5, 0.4557, 0.5, 0.5531, 0.5, 0.5587, 0.5, 0.5587, 0.5, 0.5531, 0.5, 0.4669, 0.5, 0.4557, 0.5, 0.4557, 0.5, 0.4669, 0.5, 0.4552, 0.5, 0.4744, 0.5, 0.4744, 0.5, 0.4552, 0.5, 0.5437, 0.5, 0.5531, 0.5, 0.5531, 0.5, 0.5437, 0.5, 0.4785, 0.5, 0.4669, 0.5, 0.4669, 0.5, 0.4785, 0.5, 0.4384, 0.5, 0.4552, 0.5, 0.4552, 0.5, 0.4384, 0.5, 0.5303, 0.5, 0.5437, 0.5, 0.5437, 0.5, 0.5303, 0.5, 0.4902, 0.5, 0.4785, 0.5, 0.4785, 0.5, 0.4902, 0.5, 0.4251, 0.5, 0.4384, 0.5, 0.4384, 0.5, 0.4251, 0.5, 0.5136, 0.5, 0.5303, 0.5, 0.5303, 0.5, 0.5136, 0.5, 0.5018, 0.5, 0.4902, 0.5, 0.4902, 0.5, 0.5018, 0.5, 0.4157, 0.5, 0.4251, 0.5, 0.4251, 0.5, 0.4157, 0.5, 0.4944, 0.5, 0.5136, 0.5, 0.5136, 0.5, 0.4944, 0.5, 0.5131, 0.5, 0.5018, 0.5, 0.5018, 0.5, 0.5131, 0.5, 0.4101, 0.5, 0.4157, 0.5, 0.4157, 0.5, 0.4101, 0.5, 0.4744, 0.5, 0.4944, 0.5, 0.4944, 0.5, 0.4744, 0.5, 0.5238, 0.5, 0.5131, 0.5, 0.5131, 0.5, 0.5238, 0.5, 0.408, 0.5, 0.4101, 0.5, 0.4101, 0.5, 0.408, 0.5, 0.5338, 0.5, 0.5238, 0.5, 0.5238, 0.5, 0.5338, 0.5, 0.4091, 0.5, 0.408, 0.5, 0.408, 0.5, 0.4091, 0.5, 0.5427, 0.5, 0.5338, 0.5, 0.5338, 0.5, 0.5427, 0.5, 0.4127, 0.5, 0.4091, 0.5, 0.4091, 0.5, 0.4127, 0.5, 0.5502, 0.5, 0.5427, 0.5, 0.5427, 0.5, 0.5502, 0.5, 0.4185, 0.5, 0.4127, 0.5, 0.4127, 0.5, 0.4185, 0.5, 0.556, 0.5, 0.5502, 0.5, 0.5502, 0.5, 0.556, 0.5, 0.4261, 0.5, 0.4185, 0.5, 0.4185, 0.5, 0.4261, 0.5, 0.5597, 0.5, 0.556, 0.5, 0.556, 0.5, 0.5597, 0.5, 0.435, 0.5, 0.4261, 0.5, 0.4261, 0.5, 0.435, 0.5, 0.5607, 0.5, 0.5597, 0.5, 0.5597, 0.5, 0.5607, 0.5, 0.4449, 0.5, 0.435, 0.5, 0.435, 0.5, 0.4449, 0.5, 0.5587, 0.5, 0.5607, 0.5, 0.5607, 0.5, 0.5587, 0.5, 0.4557, 0.5, 0.4449, 0.5, 0.4449, 0.5, 0.4557, 0.5, 0.5531, 0.5, 0.5587, 0.5, 0.5587, 0.5, 0.5531, 0.5, 0.4669, 0.5, 0.4557, 0.5, 0.4557, 0.5, 0.4669, 0.5, 0.4552, 0.5, 0.4744, 0.5, 0.4744, 0.5, 0.4552, 0.5, 0.5437, 0.5, 0.5531, 0.5, 0.5531, 0.5, 0.5437, 0.5, 0.4785, 0.5, 0.4669, 0.5, 0.4669, 0.5, 0.4785, 0.5, 0.4384, 0.5, 0.4552, 0.5, 0.4552, 0.5, 0.4384, 0.5, 0.5303, 0.5, 0.5437, 0.5, 0.5437, 0.5, 0.5303, 0.5, 0.4902, 0.5, 0.4785, 0.5, 0.4785, 0.5, 0.4902, 0.5, 0.4251, 0.5, 0.4384, 0.5, 0.4384, 0.5, 0.4251, 0.5, 0.5136, 0.5, 0.5303, 0.5, 0.5303, 0.5, 0.5136, 0.5, 0.5018, 0.5, 0.4902, 0.5, 0.4902, 0.5, 0.5018, 0.5, 0.4157, 0.5, 0.4251, 0.5, 0.4251, 0.5, 0.4157, 0.5, 0.4944, 0.5, 0.5136, 0.5, 0.5136, 0.5, 0.4944, 0.5, 0.5131, 0.5, 0.5018, 0.5, 0.5018, 0.5, 0.5131, 0.5, 0.4101, 0.5, 0.4157, 0.5, 0.4157, 0.5, 0.4101, 0.5, 0.4744, 0.5, 0.4944, 0.5, 0.4944, 0.5, 0.4744, 0.5, 0.5238, 0.5, 0.5131, 0.5, 0.5131, 0.5, 0.5238, 0.5, 0.408, 0.5, 0.4101, 0.5, 0.4101, 0.5, 0.408, 0.5, 0.5338, 0.5, 0.5238, 0.5, 0.5238, 0.5, 0.5338, 0.5, 0.4091, 0.5, 0.408, 0.5, 0.408, 0.5, 0.4091, 0.5, 0.5427, 0.5, 0.5338, 0.5, 0.5338, 0.5, 0.5427, 0.5, 0.4127, 0.5, 0.4091, 0.5, 0.4091, 0.5, 0.4127, 0.5, 0.5502, 0.5, 0.5427, 0.5, 0.5427, 0.5, 0.5502, 0.5, 0.4185, 0.5, 0.4127, 0.5, 0.4127, 0.5, 0.4185, 0.5, 0.556, 0.5, 0.5502, 0.5, 0.5502, 0.5, 0.556, 0.5, 0.5238, 0.5, 0.5131, 0.5, 0.5131, 0.5, 0.5238, 0.5, 0.5131, 0.5, 0.5018, 0.5, 0.5018, 0.5, 0.5131, 0.5, 0.5018, 0.5, 0.4902, 0.5, 0.4902, 0.5, 0.5018, 0.5, 0.4902, 0.5, 0.4785, 0.5, 0.4785, 0.5, 0.4902, 0.5, 0.4785, 0.5, 0.4669, 0.5, 0.4669, 0.5, 0.4785, 0.5, 0.4669, 0.5, 0.4557, 0.5, 0.4557, 0.5, 0.4669, 0.5, 0.4557, 0.5, 0.4449, 0.5, 0.4449, 0.5, 0.4557, 0.5, 0.4449, 0.5, 0.435, 0.5, 0.435, 0.5, 0.4449, 0.5, 0.4785, 0.5, 0.4902, 0.5, 0.4902, 0.5, 0.4785, 0.5, 0.4449, 0.5, 0.435, 0.5, 0.435, 0.5, 0.4449, 0.5, 0.435, 0.5, 0.435, 0.5, 0.435, 0.5, 0.435, 0.5, 0.4669, 0.5, 0.4785, 0.5, 0.4785, 0.5, 0.4669, 0.5, 0.5131, 0.5, 0.5018, 0.5, 0.5018, 0.5, 0.5131, 0.5, 0.5238, 0.5, 0.5238, 0.5, 0.5238, 0.5, 0.5238, 0.5, 0.4557, 0.5, 0.4669, 0.5, 0.4669, 0.5, 0.4557, 0.5, 0.4557, 0.5, 0.4449, 0.5, 0.4449, 0.5, 0.4557, 0.5, 0.4902, 0.5, 0.4785, 0.5, 0.4785, 0.5, 0.4902, 0.5, 0.4449, 0.5, 0.4557, 0.5, 0.4557, 0.5, 0.4449, 0.5, 0.4185, 0.5, 0.4127, 0.5, 0.4127, 0.5, 0.4185, 0.5, 0.4127, 0.5, 0.4091, 0.5, 0.4091, 0.5, 0.4127, 0.5, 0.4091, 0.5, 0.408, 0.5, 0.408, 0.5, 0.4091, 0.5, 0.408, 0.5, 0.4101, 0.5, 0.4101, 0.5, 0.408, 0.5, 0.4101, 0.5, 0.4157, 0.5, 0.4157, 0.5, 0.4101, 0.5, 0.4157, 0.5, 0.4251, 0.5, 0.4251, 0.5, 0.4157, 0.5, 0.435, 0.5, 0.4261, 0.5, 0.4261, 0.5, 0.435, 0.5, 0.4261, 0.5, 0.4185, 0.5, 0.4185, 0.5, 0.4261, 0.5, 0.4157, 0.5, 0.4251, 0.5, 0.4251, 0.5, 0.4157, 0.5, 0.4127, 0.5, 0.4185, 0.5, 0.4185, 0.5, 0.4127, 0.5, 0.4091, 0.5, 0.408, 0.5, 0.408, 0.5, 0.4091, 0.5, 0.4091, 0.5, 0.4127, 0.5, 0.4127, 0.5, 0.4091, 0.5, 0.435, 0.5, 0.435, 0.5, 0.435, 0.5, 0.435, 0.5, 0.408, 0.5, 0.4091, 0.5, 0.4091, 0.5, 0.408, 0.5, 0.4127, 0.5, 0.4091, 0.5, 0.4091, 0.5, 0.4127, 0.5, 0.4101, 0.5, 0.4157, 0.5, 0.4157, 0.5, 0.4101, 0.5, 0.4251, 0.5, 0.4251, 0.5, 0.4251, 0.5, 0.4251, 0.5, 0.4101, 0.5, 0.408, 0.5, 0.408, 0.5, 0.4101, 0.5, 0.556, 0.5, 0.5502, 0.5, 0.5502, 0.5, 0.556, 0.5, 0.5502, 0.5, 0.5427, 0.5, 0.5427, 0.5, 0.5502, 0.5, 0.5427, 0.5, 0.5338, 0.5, 0.5338, 0.5, 0.5427, 0.5, 0.5338, 0.5, 0.5238, 0.5, 0.5238, 0.5, 0.5338, 0.5, 0.5531, 0.5, 0.5587, 0.5, 0.5587, 0.5, 0.5531, 0.5, 0.5587, 0.5, 0.5607, 0.5, 0.5607, 0.5, 0.5587, 0.5, 0.5607, 0.5, 0.5597, 0.5, 0.5597, 0.5, 0.5607, 0.5, 0.5597, 0.5, 0.556, 0.5, 0.556, 0.5, 0.5597, 0.5, 0.5607, 0.5, 0.5597, 0.5, 0.5597, 0.5, 0.5607, 0.5, 0.556, 0.5, 0.5597, 0.5, 0.5597, 0.5, 0.556, 0.5, 0.5502, 0.5, 0.556, 0.5, 0.556, 0.5, 0.5502, 0.5, 0.5427, 0.5, 0.5338, 0.5, 0.5338, 0.5, 0.5427, 0.5, 0.5587, 0.5, 0.5607, 0.5, 0.5607, 0.5, 0.5587, 0.5, 0.5427, 0.5, 0.5502, 0.5, 0.5502, 0.5, 0.5427, 0.5, 0.5238, 0.5, 0.5238, 0.5, 0.5238, 0.5, 0.5238, 0.5, 0.5338, 0.5, 0.5427, 0.5, 0.5427, 0.5, 0.5338, 0.5, 0.5502, 0.5, 0.5427, 0.5, 0.5427, 0.5, 0.5502, 0.5, 0.5531, 0.5, 0.5531, 0.5, 0.5531, 0.5, 0.5531, 0.5, 0.4744, 0.5, 0.4944, 0.5, 0.4944, 0.5, 0.4744, 0.5, 0.4944, 0.5, 0.5136, 0.5, 0.5136, 0.5, 0.4944, 0.5, 0.5136, 0.5, 0.5303, 0.5, 0.5303, 0.5, 0.5136, 0.5, 0.4251, 0.5, 0.4384, 0.5, 0.4384, 0.5, 0.4251, 0.5, 0.5303, 0.5, 0.5437, 0.5, 0.5437, 0.5, 0.5303, 0.5, 0.4384, 0.5, 0.4552, 0.5, 0.4552, 0.5, 0.4384, 0.5, 0.5437, 0.5, 0.5531, 0.5, 0.5531, 0.5, 0.5437, 0.5, 0.4552, 0.5, 0.4744, 0.5, 0.4744, 0.5, 0.4552, 0.5, 0.5136, 0.5, 0.4944, 0.5, 0.4944, 0.5, 0.5136, 0.5, 0.4744, 0.5, 0.4552, 0.5, 0.4552, 0.5, 0.4744, 0.5, 0.4944, 0.5, 0.5136, 0.5, 0.5136, 0.5, 0.4944, 0.5, 0.5303, 0.5, 0.5136, 0.5, 0.5136, 0.5, 0.5303, 0.5, 0.4384, 0.5, 0.4552, 0.5, 0.4552, 0.5, 0.4384, 0.5, 0.5303, 0.5, 0.5437, 0.5, 0.5437, 0.5, 0.5303, 0.5, 0.5437, 0.5, 0.5303, 0.5, 0.5303, 0.5, 0.5437, 0.5, 0.4251, 0.5, 0.4251, 0.5, 0.4251, 0.5, 0.4251, 0.5, 0.5531, 0.5, 0.5437, 0.5, 0.5437, 0.5, 0.5531, 0.5, 0.5531, 0.5, 0.5531, 0.5, 0.5531, 0.5, 0.5531, 0.5])
me_table.use_remesh_fix_poles = True
me_table.use_remesh_preserve_attributes = False
me_table.use_mirror_vertex_groups = False
me_table.update()

# ---- objects
ob_light = bpy.data.objects.new('Light', light_light)
ob_camera = bpy.data.objects.new('Camera', cam_camera)
ob_table = bpy.data.objects.new('Table', me_table)

# ---- transforms, parenting, visibility, modifiers, constraints
ob_light.location = (4.076, 1.005, 5.904)
ob_light.rotation_euler = (0.6503, 0.05522, 1.866)
ob_light.lock_rotations_4d = False
ob_light.empty_display_type = 'ARROWS'
ob_light.color = (0.0, 0.0, 0.0, 0.0)
ob_light.lineart.crease_threshold = 0.0
ob_camera.location = (7.359, -6.926, 4.958)
ob_camera.rotation_euler = (1.109, 0.0, 0.8149)
ob_camera.lock_rotations_4d = False
ob_camera.empty_display_type = 'ARROWS'
ob_camera.color = (0.0, 0.0, 0.0, 0.0)
ob_camera.display_type = 'WIRE'
ob_camera.lineart.crease_threshold = 0.0
ob_table.location = (0.0, 0.0, 0.0)
ob_table.lineart.crease_threshold = 0.0
_m = ob_table.modifiers.new('Auto Smooth', 'NODES')
_m.node_group = ng_auto_smooth
_gi = [s.identifier for s in ng_auto_smooth.interface.items_tree if s.item_type == 'SOCKET' and s.in_out == 'INPUT']
_m[_gi[1]] = 0.562  # Angle

# ---- collection membership
col_collection.objects.link(ob_light)
col_collection.objects.link(ob_camera)
col_collection.objects.link(ob_table)

# ---- scene / render settings (as saved in the file)
scene.camera = ob_camera
scene.frame_start = 1; scene.frame_end = 250; scene.frame_set(0)
scene.render.engine = 'BLENDER_EEVEE_NEXT'
scene.cycles.use_denoising = False
scene.cycles.samples = 128
scene.cycles.sampling_pattern = 'TABULATED_SOBOL'
scene.cycles.use_adaptive_sampling = False
scene.cycles.use_light_tree = False
scene.view_settings.view_transform = 'Filmic'
bpy.context.view_layer.update()
